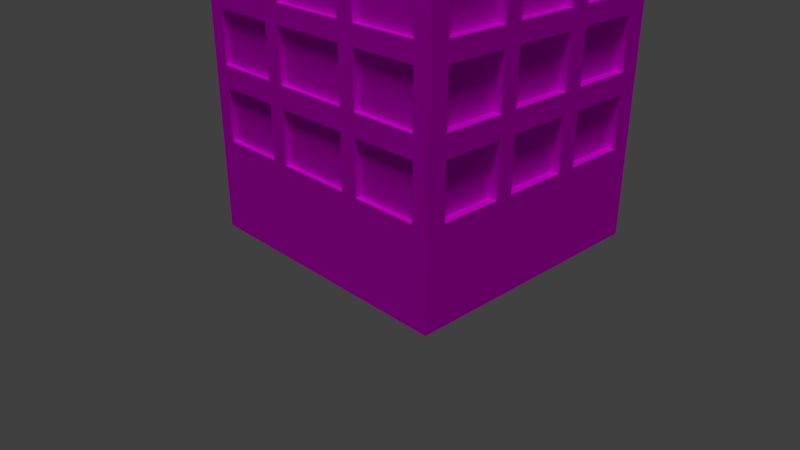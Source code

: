 # Source: skyscraper.blend  (saved by Blender 2.79.0; exported with 4.5.12 LTS)
import bpy
from mathutils import Matrix  # noqa: F401  (used for matrix-valued properties, if any)

bpy.ops.wm.read_factory_settings(use_empty=True)
scene = bpy.context.scene
scene.name = 'Scene'

# ---- collections
col_collection_1 = bpy.data.collections.new('Collection 1'); scene.collection.children.link(col_collection_1)

# ---- images (referenced by path relative to the original .blend; pixels are not part of the script)
import os
ASSET_DIR = os.environ.get("B2B_ASSET_DIR", "")  # directory of the original .blend (textures are referenced by path, not embedded)
HERE = os.path.dirname(os.path.abspath(__file__))  # packed textures are extracted next to this script under _unpacked/

def load_image(name, relpath, width, height, colorspace="sRGB"):
    """Load a texture the original file referenced (path relative to the .blend, or extracted next to this script)."""
    p = next((c for c in (os.path.join(HERE, relpath), os.path.join(ASSET_DIR, relpath)) if relpath and os.path.exists(c)), "")
    if p:
        img = bpy.data.images.load(p, check_existing=True)
        img.name = name
    else:  # same state as the original file: an image datablock whose file is absent (Cycles renders it pink)
        img = bpy.data.images.new(name, width, height)
        img.source = "FILE"
        img.filepath = "//" + (relpath or name)
    img.colorspace_settings.name = colorspace
    return img
img_skyscraper_png = load_image('skyscraper.png', 'skyscraper.png', 1024, 1024, 'sRGB')

# ---- materials (node trees are filled in below, after node groups)
mat_building = bpy.data.materials.new('building')
mat_building.alpha_threshold = 0.0
mat_building.roughness = 0.5

# ---- material node trees
mat_building.use_nodes = True; mat_building.node_tree.nodes.clear()
_N = mat_building.node_tree.nodes; _L = mat_building.node_tree.links
n0 = _N.new('ShaderNodeOutputMaterial'); n0.name = 'Material Output'; n0.location = (300, 300)
n1 = _N.new('ShaderNodeBsdfDiffuse'); n1.name = 'Diffuse BSDF'; n1.location = (10, 300)
n2 = _N.new('ShaderNodeTexCoord'); n2.name = 'Texture Coordinate'; n2.location = (-233, 84)
n3 = _N.new('ShaderNodeTexImage'); n3.name = 'Image Texture'; n3.location = (-8, 96)
n3.width = 140
n3.image = img_skyscraper_png
_L.new(n1.outputs[0], n0.inputs[0])
_L.new(n3.outputs[0], n1.inputs[0])
_L.new(n2.outputs[2], n3.inputs[0])
n0.is_active_output = True

# ---- world
world_world = bpy.data.worlds.new('World'); scene.world = world_world
world_world.color = (0.05088, 0.05088, 0.05088)
world_world.use_sun_shadow = False
world_world.sun_shadow_jitter_overblur = 0.0
world_world.cycles.sampling_method = 'MANUAL'

# ---- cameras
cam_camera = bpy.data.cameras.new('Camera')
cam_camera.clip_end = 100.0
cam_camera.lens = 35.0
cam_camera.sensor_width = 32.0
cam_camera.sensor_height = 18.0
cam_camera.ortho_scale = 7.314
cam_camera.dof.focus_distance = 0.0

# ---- lights
light_hemi = bpy.data.lights.new('Hemi', 'SUN')
light_hemi.transmission_factor = 0.0
light_hemi.angle = 0.1993
light_hemi.energy = 1.0
light_hemi.shadow_buffer_clip_start = 0.5
light_hemi.shadow_soft_size = 0.1
light_hemi.shadow_cascade_max_distance = 1000.0
light_lamp = bpy.data.lights.new('Lamp', 'POINT')
light_lamp.transmission_factor = 0.0
light_lamp.cutoff_distance = 30.0
light_lamp.energy = 100.0
light_lamp.shadow_buffer_clip_start = 1.001
light_lamp.shadow_soft_size = 0.1
light_lamp.shadow_maximum_resolution = 0.006
light_lamp.use_absolute_resolution = True

# ---- meshes
me_cube = bpy.data.meshes.new('Cube')
me_cube.from_pydata([(1.88, 2.793, -0.8584), (1.88, 2.793, -1.09), (1.88, -0.8115, -0.8584), (1.88, -0.8115, -1.09), (1.661, -0.8115, -1.09), (1.661, 2.793, -1.09), (0.7647, 2.793, -1.09), (0.7647, -0.8115, -1.09), (0.5241, 2.793, -1.09), (0.5241, -0.8115, -1.09), (1.88, 2.51, -1.09), (1.88, -0.5518, -0.8584), (1.88, -0.5518, -1.09), (1.88, 1.651, -1.09), (1.88, 1.384, -1.09), (1.88, 0.5125, -1.09), (1.88, 0.2727, -1.09), (1.88, -0.5518, -0.1122), (1.88, -0.8115, -0.1122), (1.88, 2.793, -0.1122), (1.88, 2.51, 0.9095), (1.88, 2.51, -0.1122), (1.88, 2.51, 1.895), (0.5241, 2.793, 0.9095), (1.88, 0.2727, -0.1122), (0.7647, -0.8115, 0.9095), (0.7647, 2.793, 0.9095), (1.88, 1.651, -0.1122), (1.661, -0.8115, 0.9095), (1.88, 1.384, -0.1122), (1.88, 2.793, 0.9095), (1.661, 2.793, 0.9095), (1.88, -0.8115, 0.9095), (1.88, 0.5125, -0.1122), (1.88, -0.5518, 0.9095), (0.5241, -0.8115, 0.9095), (0.5241, -0.8115, 0.1925), (1.88, -0.5518, 0.1925), (1.88, -0.8115, 0.1925), (1.661, 2.793, 0.1925), (1.88, 2.793, 0.1925), (1.661, -0.8115, 0.1925), (0.7647, 2.793, 0.1925), (1.661, -0.8115, 1.196), (0.7647, -0.8115, 0.1925), (0.5241, 2.793, 0.1925), (1.661, -0.8115, 2.146), (0.7647, -0.8115, 1.196), (1.88, 2.51, 0.1925), (0.5241, -0.8115, 1.196), (1.661, -0.8115, 3.204), (1.88, 0.2727, 0.1925), (1.88, 2.793, 1.196), (1.661, 2.793, 1.196), (1.88, 1.651, 0.1925), (0.7647, 2.793, 1.196), (0.5241, 2.793, 1.196), (0.7647, -0.8115, 2.146), (1.88, 1.384, 0.1925), (1.88, 2.51, 1.196), (0.5241, -0.8115, 2.146), (1.88, 0.5125, 0.1925), (1.88, -0.5518, 1.196), (1.88, 0.2727, 1.196), (1.88, 2.51, 2.935), (0.5241, 2.793, 1.895), (1.88, 0.2727, 0.9095), (0.7647, -0.8115, 1.895), (0.7647, 2.793, 1.895), (1.88, 1.651, 0.9095), (1.661, -0.8115, 1.895), (1.88, 1.384, 0.9095), (1.88, 2.793, 1.895), (1.661, 2.793, 1.895), (1.88, -0.8115, 1.895), (1.88, 0.5125, 0.9095), (1.88, -0.5518, 1.895), (0.5241, -0.8115, 1.895), (1.661, -0.8115, 4.244), (1.88, -0.8115, 1.196), (1.88, 2.793, 2.146), (1.661, 2.793, 2.146), (1.88, 1.651, 1.196), (0.7647, 2.793, 2.146), (0.5241, 2.793, 2.146), (0.7647, -0.8115, 3.204), (1.88, 1.384, 1.196), (1.88, 2.51, 2.146), (0.5241, -0.8115, 3.204), (1.88, 0.5125, 1.196), (1.88, -0.5518, 2.146), (1.88, 0.2727, 2.146), (1.88, 2.51, 3.957), (0.5241, 2.793, 2.935), (1.88, 0.2727, 1.895), (0.7647, -0.8115, 2.935), (0.7647, 2.793, 2.935), (1.88, 1.651, 1.895), (1.661, -0.8115, 2.935), (1.88, 1.384, 1.895), (1.88, 2.793, 2.935), (1.661, 2.793, 2.935), (1.88, -0.8115, 2.935), (1.88, 0.5125, 1.895), (1.88, -0.5518, 2.935), (0.5241, -0.8115, 2.935), (1.661, -0.8115, 5.176), (1.88, -0.8115, 2.146), (1.88, 2.793, 3.204), (1.661, 2.793, 3.204), (1.88, 1.651, 2.146), (0.7647, 2.793, 3.204), (0.5241, 2.793, 3.204), (0.7647, -0.8115, 4.244), (1.88, 1.384, 2.146), (1.88, 2.51, 3.204), (0.5241, -0.8115, 4.244), (1.88, 0.5125, 2.146), (1.88, -0.5518, 3.204), (1.88, 0.2727, 3.204), (1.88, 2.51, 4.925), (0.5241, 2.793, 3.957), (1.88, 0.2727, 2.935), (0.7647, -0.8115, 3.957), (0.7647, 2.793, 3.957), (1.88, 1.651, 2.935), (1.661, -0.8115, 3.957), (1.88, 1.384, 2.935), (1.88, 2.793, 3.957), (1.661, 2.793, 3.957), (1.88, -0.8115, 3.957), (1.88, 0.5125, 2.935), (1.88, -0.5518, 3.957), (0.5241, -0.8115, 3.957), (1.661, -0.8115, 6.161), (1.88, -0.8115, 3.204), (1.88, 2.793, 4.244), (1.661, 2.793, 4.244), (1.88, 1.651, 3.204), (0.7647, 2.793, 4.244), (0.5241, 2.793, 4.244), (0.7647, -0.8115, 5.176), (1.88, 1.384, 3.204), (1.88, 2.51, 4.244), (0.5241, -0.8115, 5.176), (1.88, 0.5125, 3.204), (1.88, -0.5518, 4.244), (1.88, 0.2727, 4.244), (1.88, 2.51, 5.893), (0.5241, 2.793, 4.925), (1.88, 0.2727, 3.957), (0.7647, -0.8115, 4.925), (0.7647, 2.793, 4.925), (1.88, 1.651, 3.957), (1.661, -0.8115, 4.925), (1.88, 1.384, 3.957), (1.88, 2.793, 4.925), (1.661, 2.793, 4.925), (1.88, -0.8115, 4.925), (1.88, 0.5125, 3.957), (1.88, -0.5518, 4.925), (0.5241, -0.8115, 4.925), (1.88, -0.8115, 4.244), (1.88, 2.793, 5.176), (1.661, 2.793, 5.176), (1.88, 1.651, 4.244), (0.7647, 2.793, 5.176), (0.5241, 2.793, 5.176), (0.7647, -0.8115, 6.161), (1.88, 1.384, 4.244), (1.88, 2.51, 5.176), (0.5241, -0.8115, 6.161), (1.88, 0.5125, 4.244), (1.88, -0.5518, 5.176), (1.88, 0.2727, 5.176), (0.5241, 2.793, 5.893), (1.88, 0.2727, 4.925), (0.7647, -0.8115, 5.893), (0.7647, 2.793, 5.893), (1.88, 1.651, 4.925), (1.661, -0.8115, 5.893), (1.88, 1.384, 4.925), (1.88, 2.793, 5.893), (1.661, 2.793, 5.893), (1.88, -0.8115, 5.893), (1.88, 0.5125, 4.925), (1.88, -0.5518, 5.893), (0.5241, -0.8115, 5.893), (1.88, -0.8115, 5.176), (1.88, 2.793, 6.161), (1.661, 2.793, 6.161), (1.88, 1.651, 5.176), (0.7647, 2.793, 6.161), (0.5241, 2.793, 6.161), (1.88, 1.384, 5.176), (1.88, 2.51, 6.161), (1.88, 0.5125, 5.176), (1.88, -0.5518, 6.161), (1.88, 0.2727, 6.161), (1.88, 0.2727, 5.893), (1.88, 1.651, 5.893), (1.88, 1.384, 5.893), (1.88, 0.5125, 5.893), (1.88, -0.8115, 6.161), (1.88, 1.651, 6.161), (1.88, 1.384, 6.161), (1.88, 0.5125, 6.161), (1.661, -0.7394, 0.9095), (0.7647, -0.7394, 0.9095), (0.5241, -0.7394, 0.9095), (0.5241, -0.7394, 0.1925), (0.5241, -0.7394, 1.196), (1.661, -0.7394, 0.1925), (0.7647, -0.7394, 0.1925), (0.5241, -0.7394, 2.146), (1.661, -0.7394, 1.196), (0.7647, -0.7394, 1.196), (0.5241, -0.7394, 3.204), (1.661, -0.7394, 2.146), (0.7647, -0.7394, 2.146), (1.661, -0.7394, 1.895), (0.7647, -0.7394, 1.895), (0.5241, -0.7394, 1.895), (0.5241, -0.7394, 4.244), (1.661, -0.7394, 3.204), (0.7647, -0.7394, 3.204), (1.661, -0.7394, 2.935), (0.7647, -0.7394, 2.935), (0.5241, -0.7394, 2.935), (0.5241, -0.7394, 5.176), (1.661, -0.7394, 4.244), (0.7647, -0.7394, 4.244), (1.661, -0.7394, 3.957), (0.7647, -0.7394, 3.957), (0.5241, -0.7394, 3.957), (1.661, -0.7394, 5.176), (0.7647, -0.7394, 5.176), (1.661, -0.7394, 4.925), (0.7647, -0.7394, 4.925), (0.5241, -0.7394, 4.925), (1.661, -0.7394, 5.893), (0.7647, -0.7394, 5.893), (0.5241, -0.7394, 5.893), (1.76, 0.2727, 0.9095), (1.76, -0.5518, 0.9095), (1.76, 0.2727, 1.895), (1.76, -0.5518, 1.895), (1.76, 0.2727, 2.935), (1.76, -0.5518, 2.935), (1.76, 0.2727, 3.957), (1.76, -0.5518, 3.957), (1.76, 0.2727, 4.925), (1.76, -0.5518, 4.925), (1.76, 0.2727, 5.893), (1.76, -0.5518, 5.893), (1.76, 0.2727, 0.1925), (1.76, -0.5518, 0.1925), (1.76, 2.51, 0.1925), (1.76, 1.651, 0.1925), (1.76, 0.2727, 1.196), (1.76, -0.5518, 1.196), (1.76, 1.384, 0.1925), (1.76, 0.5125, 0.1925), (1.76, 0.5125, 0.9095), (1.76, 1.384, 0.9095), (1.76, 1.651, 0.9095), (1.76, 2.51, 0.9095), (1.76, 2.51, 1.196), (1.76, 1.651, 1.196), (1.76, 0.2727, 2.146), (1.76, -0.5518, 2.146), (1.76, 2.51, 1.895), (1.76, 1.384, 1.196), (1.76, 0.5125, 1.196), (1.76, 1.384, 1.895), (1.76, 1.651, 1.895), (1.76, 0.5125, 1.895), (1.76, 2.51, 2.146), (1.76, 1.651, 2.146), (1.76, 0.2727, 3.204), (1.76, -0.5518, 3.204), (1.76, 1.384, 2.146), (1.76, 0.5125, 2.146), (1.76, 0.5125, 2.935), (1.76, 1.384, 2.935), (1.76, 1.651, 2.935), (1.76, 2.51, 2.935), (1.76, 2.51, 3.204), (1.76, 1.651, 3.204), (1.76, 0.2727, 4.244), (1.76, -0.5518, 4.244), (1.76, 1.384, 3.204), (1.76, 0.5125, 3.204), (1.76, 1.384, 3.957), (1.76, 1.651, 3.957), (1.76, 0.5125, 3.957), (1.76, 2.51, 3.957), (1.76, 2.51, 4.244), (1.76, 1.651, 4.244), (1.76, 0.2727, 5.176), (1.76, -0.5518, 5.176), (1.76, 0.5125, 4.925), (1.76, 0.5125, 4.244), (1.76, 1.384, 4.244), (1.76, 1.384, 4.925), (1.76, 1.651, 4.925), (1.76, 2.51, 4.925), (1.76, 2.51, 5.176), (1.76, 1.651, 5.176), (1.76, 1.384, 5.893), (1.76, 1.384, 5.176), (1.76, 0.5125, 5.176), (1.76, 1.651, 5.893), (1.76, 0.5125, 5.893), (1.76, 2.51, 5.893), (0.5241, 2.686, 0.9095), (0.7647, 2.686, 0.9095), (1.661, 2.686, 0.9095), (0.7647, 2.686, 0.1925), (1.661, 2.686, 0.1925), (0.5241, 2.686, 0.1925), (0.7647, 2.686, 1.196), (1.661, 2.686, 1.196), (0.5241, 2.686, 1.196), (0.7647, 2.686, 2.146), (1.661, 2.686, 2.146), (0.5241, 2.686, 1.895), (0.7647, 2.686, 1.895), (1.661, 2.686, 1.895), (0.5241, 2.686, 2.146), (0.7647, 2.686, 3.204), (1.661, 2.686, 3.204), (0.5241, 2.686, 2.935), (0.7647, 2.686, 2.935), (1.661, 2.686, 2.935), (0.5241, 2.686, 3.204), (0.7647, 2.686, 4.244), (1.661, 2.686, 4.244), (0.5241, 2.686, 3.957), (0.7647, 2.686, 3.957), (1.661, 2.686, 3.957), (0.5241, 2.686, 4.244), (0.7647, 2.686, 5.176), (1.661, 2.686, 5.176), (0.5241, 2.686, 4.925), (0.7647, 2.686, 4.925), (1.661, 2.686, 4.925), (0.5241, 2.686, 5.176), (0.5241, 2.686, 5.893), (0.7647, 2.686, 5.893), (1.661, 2.686, 5.893), (-1.88, 2.793, -0.8584), (-1.88, 2.793, -1.09), (-1.88, -0.8115, -0.8584), (-1.88, -0.8115, -1.09), (0.0, 2.793, -1.09), (0.0, -0.8115, -1.09), (-1.661, -0.8115, -1.09), (-1.661, 2.793, -1.09), (-0.7647, 2.793, -1.09), (-0.7647, -0.8115, -1.09), (-0.5241, 2.793, -1.09), (-0.5241, -0.8115, -1.09), (-1.88, 2.51, -1.09), (-1.88, -0.5518, -0.8584), (-1.88, -0.5518, -1.09), (-1.88, 1.651, -1.09), (-1.88, 1.384, -1.09), (-1.88, 0.5125, -1.09), (-1.88, 0.2727, -1.09), (-1.88, -0.5518, -0.1122), (-1.88, -0.8115, -0.1122), (-1.88, 2.793, -0.1122), (-1.88, 2.51, 0.9095), (-1.88, 2.51, -0.1122), (-1.88, 2.51, 1.895), (-0.5241, 2.793, 0.9095), (-1.88, 0.2727, -0.1122), (-0.7647, -0.8115, 0.9095), (-0.7647, 2.793, 0.9095), (-1.88, 1.651, -0.1122), (-1.661, -0.8115, 0.9095), (0.0, 2.793, 0.9095), (-1.88, 1.384, -0.1122), (-1.88, 2.793, 0.9095), (-1.661, 2.793, 0.9095), (-1.88, -0.8115, 0.9095), (-1.88, 0.5125, -0.1122), (-1.88, -0.5518, 0.9095), (0.0, -0.8115, 0.9095), (-0.5241, -0.8115, 0.9095), (-0.5241, -0.8115, 0.1925), (0.0, -0.8115, 0.1925), (-1.88, -0.5518, 0.1925), (-1.88, -0.8115, 0.1925), (-1.661, 2.793, 0.1925), (-1.88, 2.793, 0.1925), (0.0, 2.793, 0.1925), (-1.661, -0.8115, 0.1925), (-0.7647, 2.793, 0.1925), (-1.661, -0.8115, 1.196), (-0.7647, -0.8115, 0.1925), (-0.5241, 2.793, 0.1925), (-1.661, -0.8115, 2.146), (-0.7647, -0.8115, 1.196), (-1.88, 2.51, 0.1925), (0.0, 2.793, 1.196), (-0.5241, -0.8115, 1.196), (-1.661, -0.8115, 3.204), (-1.88, 0.2727, 0.1925), (-1.88, 2.793, 1.196), (-1.661, 2.793, 1.196), (-1.88, 1.651, 0.1925), (-0.7647, 2.793, 1.196), (-0.5241, 2.793, 1.196), (-0.7647, -0.8115, 2.146), (-1.88, 1.384, 0.1925), (-1.88, 2.51, 1.196), (0.0, 2.793, 2.146), (-0.5241, -0.8115, 2.146), (-1.88, 0.5125, 0.1925), (-1.88, -0.5518, 1.196), (-1.88, 0.2727, 1.196), (-1.88, 2.51, 2.935), (-0.5241, 2.793, 1.895), (-1.88, 0.2727, 0.9095), (-0.7647, -0.8115, 1.895), (-0.7647, 2.793, 1.895), (-1.88, 1.651, 0.9095), (-1.661, -0.8115, 1.895), (0.0, 2.793, 1.895), (-1.88, 1.384, 0.9095), (-1.88, 2.793, 1.895), (-1.661, 2.793, 1.895), (-1.88, -0.8115, 1.895), (-1.88, 0.5125, 0.9095), (-1.88, -0.5518, 1.895), (0.0, -0.8115, 1.895), (-0.5241, -0.8115, 1.895), (-1.661, -0.8115, 4.244), (-1.88, -0.8115, 1.196), (0.0, -0.8115, 1.196), (-1.88, 2.793, 2.146), (-1.661, 2.793, 2.146), (-1.88, 1.651, 1.196), (-0.7647, 2.793, 2.146), (-0.5241, 2.793, 2.146), (-0.7647, -0.8115, 3.204), (-1.88, 1.384, 1.196), (-1.88, 2.51, 2.146), (0.0, 2.793, 3.204), (-0.5241, -0.8115, 3.204), (-1.88, 0.5125, 1.196), (-1.88, -0.5518, 2.146), (-1.88, 0.2727, 2.146), (-1.88, 2.51, 3.957), (-0.5241, 2.793, 2.935), (-1.88, 0.2727, 1.895), (-0.7647, -0.8115, 2.935), (-0.7647, 2.793, 2.935), (-1.88, 1.651, 1.895), (-1.661, -0.8115, 2.935), (0.0, 2.793, 2.935), (-1.88, 1.384, 1.895), (-1.88, 2.793, 2.935), (-1.661, 2.793, 2.935), (-1.88, -0.8115, 2.935), (-1.88, 0.5125, 1.895), (-1.88, -0.5518, 2.935), (0.0, -0.8115, 2.935), (-0.5241, -0.8115, 2.935), (-1.661, -0.8115, 5.176), (-1.88, -0.8115, 2.146), (0.0, -0.8115, 2.146), (-1.88, 2.793, 3.204), (-1.661, 2.793, 3.204), (-1.88, 1.651, 2.146), (-0.7647, 2.793, 3.204), (-0.5241, 2.793, 3.204), (-0.7647, -0.8115, 4.244), (-1.88, 1.384, 2.146), (-1.88, 2.51, 3.204), (0.0, 2.793, 4.244), (-0.5241, -0.8115, 4.244), (-1.88, 0.5125, 2.146), (-1.88, -0.5518, 3.204), (-1.88, 0.2727, 3.204), (-1.88, 2.51, 4.925), (-0.5241, 2.793, 3.957), (-1.88, 0.2727, 2.935), (-0.7647, -0.8115, 3.957), (-0.7647, 2.793, 3.957), (-1.88, 1.651, 2.935), (-1.661, -0.8115, 3.957), (0.0, 2.793, 3.957), (-1.88, 1.384, 2.935), (-1.88, 2.793, 3.957), (-1.661, 2.793, 3.957), (-1.88, -0.8115, 3.957), (-1.88, 0.5125, 2.935), (-1.88, -0.5518, 3.957), (0.0, -0.8115, 3.957), (-0.5241, -0.8115, 3.957), (-1.661, -0.8115, 6.161), (-1.88, -0.8115, 3.204), (0.0, -0.8115, 3.204), (-1.88, 2.793, 4.244), (-1.661, 2.793, 4.244), (-1.88, 1.651, 3.204), (-0.7647, 2.793, 4.244), (-0.5241, 2.793, 4.244), (-0.7647, -0.8115, 5.176), (-1.88, 1.384, 3.204), (-1.88, 2.51, 4.244), (0.0, 2.793, 5.176), (-0.5241, -0.8115, 5.176), (-1.88, 0.5125, 3.204), (-1.88, -0.5518, 4.244), (-1.88, 0.2727, 4.244), (-1.88, 2.51, 5.893), (-0.5241, 2.793, 4.925), (-1.88, 0.2727, 3.957), (-0.7647, -0.8115, 4.925), (-0.7647, 2.793, 4.925), (-1.88, 1.651, 3.957), (-1.661, -0.8115, 4.925), (0.0, 2.793, 4.925), (-1.88, 1.384, 3.957), (-1.88, 2.793, 4.925), (-1.661, 2.793, 4.925), (-1.88, -0.8115, 4.925), (-1.88, 0.5125, 3.957), (-1.88, -0.5518, 4.925), (0.0, -0.8115, 4.925), (-0.5241, -0.8115, 4.925), (-1.88, -0.8115, 4.244), (0.0, -0.8115, 4.244), (-1.88, 2.793, 5.176), (-1.661, 2.793, 5.176), (-1.88, 1.651, 4.244), (-0.7647, 2.793, 5.176), (-0.5241, 2.793, 5.176), (-0.7647, -0.8115, 6.161), (-1.88, 1.384, 4.244), (-1.88, 2.51, 5.176), (0.0, 2.793, 6.161), (-0.5241, -0.8115, 6.161), (-1.88, 0.5125, 4.244), (-1.88, -0.5518, 5.176), (-1.88, 0.2727, 5.176), (-0.5241, 2.793, 5.893), (-1.88, 0.2727, 4.925), (-0.7647, -0.8115, 5.893), (-0.7647, 2.793, 5.893), (-1.88, 1.651, 4.925), (-1.661, -0.8115, 5.893), (0.0, 2.793, 5.893), (-1.88, 1.384, 4.925), (-1.88, 2.793, 5.893), (-1.661, 2.793, 5.893), (-1.88, -0.8115, 5.893), (-1.88, 0.5125, 4.925), (-1.88, -0.5518, 5.893), (0.0, -0.8115, 5.893), (-0.5241, -0.8115, 5.893), (-1.88, -0.8115, 5.176), (0.0, -0.8115, 5.176), (-1.88, 2.793, 6.161), (-1.661, 2.793, 6.161), (-1.88, 1.651, 5.176), (-0.7647, 2.793, 6.161), (-0.5241, 2.793, 6.161), (-1.88, 1.384, 5.176), (-1.88, 2.51, 6.161), (-1.88, 0.5125, 5.176), (-1.88, -0.5518, 6.161), (-1.88, 0.2727, 6.161), (-1.88, 0.2727, 5.893), (-1.88, 1.651, 5.893), (-1.88, 1.384, 5.893), (-1.88, 0.5125, 5.893), (-1.88, -0.8115, 6.161), (0.0, -0.8115, 6.161), (-1.88, 1.651, 6.161), (-1.88, 1.384, 6.161), (-1.88, 0.5125, 6.161), (-1.661, -0.7394, 0.9095), (-0.7647, -0.7394, 0.9095), (-0.5241, -0.7394, 0.9095), (0.0, -0.7394, 0.9095), (-0.5241, -0.7394, 0.1925), (0.0, -0.7394, 0.1925), (-0.5241, -0.7394, 1.196), (0.0, -0.7394, 1.196), (-1.661, -0.7394, 0.1925), (-0.7647, -0.7394, 0.1925), (-0.5241, -0.7394, 2.146), (0.0, -0.7394, 2.146), (-1.661, -0.7394, 1.196), (-0.7647, -0.7394, 1.196), (-0.5241, -0.7394, 3.204), (0.0, -0.7394, 3.204), (-1.661, -0.7394, 2.146), (-0.7647, -0.7394, 2.146), (-1.661, -0.7394, 1.895), (-0.7647, -0.7394, 1.895), (-0.5241, -0.7394, 1.895), (0.0, -0.7394, 1.895), (-0.5241, -0.7394, 4.244), (0.0, -0.7394, 4.244), (-1.661, -0.7394, 3.204), (-0.7647, -0.7394, 3.204), (-1.661, -0.7394, 2.935), (-0.7647, -0.7394, 2.935), (-0.5241, -0.7394, 2.935), (0.0, -0.7394, 2.935), (-0.5241, -0.7394, 5.176), (0.0, -0.7394, 5.176), (-1.661, -0.7394, 4.244), (-0.7647, -0.7394, 4.244), (-1.661, -0.7394, 3.957), (-0.7647, -0.7394, 3.957), (-0.5241, -0.7394, 3.957), (0.0, -0.7394, 3.957), (-1.661, -0.7394, 5.176), (-0.7647, -0.7394, 5.176), (-1.661, -0.7394, 4.925), (-0.7647, -0.7394, 4.925), (-0.5241, -0.7394, 4.925), (0.0, -0.7394, 4.925), (-1.661, -0.7394, 5.893), (-0.7647, -0.7394, 5.893), (-0.5241, -0.7394, 5.893), (0.0, -0.7394, 5.893), (-1.76, 0.2727, 0.9095), (-1.76, -0.5518, 0.9095), (-1.76, 0.2727, 1.895), (-1.76, -0.5518, 1.895), (-1.76, 0.2727, 2.935), (-1.76, -0.5518, 2.935), (-1.76, 0.2727, 3.957), (-1.76, -0.5518, 3.957), (-1.76, 0.2727, 4.925), (-1.76, -0.5518, 4.925), (-1.76, 0.2727, 5.893), (-1.76, -0.5518, 5.893), (-1.76, 0.2727, 0.1925), (-1.76, -0.5518, 0.1925), (-1.76, 2.51, 0.1925), (-1.76, 1.651, 0.1925), (-1.76, 0.2727, 1.196), (-1.76, -0.5518, 1.196), (-1.76, 1.384, 0.1925), (-1.76, 0.5125, 0.1925), (-1.76, 0.5125, 0.9095), (-1.76, 1.384, 0.9095), (-1.76, 1.651, 0.9095), (-1.76, 2.51, 0.9095), (-1.76, 2.51, 1.196), (-1.76, 1.651, 1.196), (-1.76, 0.2727, 2.146), (-1.76, -0.5518, 2.146), (-1.76, 2.51, 1.895), (-1.76, 1.384, 1.196), (-1.76, 0.5125, 1.196), (-1.76, 1.384, 1.895), (-1.76, 1.651, 1.895), (-1.76, 0.5125, 1.895), (-1.76, 2.51, 2.146), (-1.76, 1.651, 2.146), (-1.76, 0.2727, 3.204), (-1.76, -0.5518, 3.204), (-1.76, 1.384, 2.146), (-1.76, 0.5125, 2.146), (-1.76, 0.5125, 2.935), (-1.76, 1.384, 2.935), (-1.76, 1.651, 2.935), (-1.76, 2.51, 2.935), (-1.76, 2.51, 3.204), (-1.76, 1.651, 3.204), (-1.76, 0.2727, 4.244), (-1.76, -0.5518, 4.244), (-1.76, 1.384, 3.204), (-1.76, 0.5125, 3.204), (-1.76, 1.384, 3.957), (-1.76, 1.651, 3.957), (-1.76, 0.5125, 3.957), (-1.76, 2.51, 3.957), (-1.76, 2.51, 4.244), (-1.76, 1.651, 4.244), (-1.76, 0.2727, 5.176), (-1.76, -0.5518, 5.176), (-1.76, 0.5125, 4.925), (-1.76, 0.5125, 4.244), (-1.76, 1.384, 4.244), (-1.76, 1.384, 4.925), (-1.76, 1.651, 4.925), (-1.76, 2.51, 4.925), (-1.76, 2.51, 5.176), (-1.76, 1.651, 5.176), (-1.76, 1.384, 5.893), (-1.76, 1.384, 5.176), (-1.76, 0.5125, 5.176), (-1.76, 1.651, 5.893), (-1.76, 0.5125, 5.893), (-1.76, 2.51, 5.893), (0.0, 2.686, 0.9095), (-0.5241, 2.686, 0.9095), (-0.7647, 2.686, 0.9095), (-1.661, 2.686, 0.9095), (-0.7647, 2.686, 0.1925), (-1.661, 2.686, 0.1925), (0.0, 2.686, 0.1925), (-0.5241, 2.686, 0.1925), (-0.7647, 2.686, 1.196), (-1.661, 2.686, 1.196), (0.0, 2.686, 1.196), (-0.5241, 2.686, 1.196), (-0.7647, 2.686, 2.146), (-1.661, 2.686, 2.146), (0.0, 2.686, 1.895), (-0.5241, 2.686, 1.895), (-0.7647, 2.686, 1.895), (-1.661, 2.686, 1.895), (0.0, 2.686, 2.146), (-0.5241, 2.686, 2.146), (-0.7647, 2.686, 3.204), (-1.661, 2.686, 3.204), (0.0, 2.686, 2.935), (-0.5241, 2.686, 2.935), (-0.7647, 2.686, 2.935), (-1.661, 2.686, 2.935), (0.0, 2.686, 3.204), (-0.5241, 2.686, 3.204), (-0.7647, 2.686, 4.244), (-1.661, 2.686, 4.244), (0.0, 2.686, 3.957), (-0.5241, 2.686, 3.957), (-0.7647, 2.686, 3.957), (-1.661, 2.686, 3.957), (0.0, 2.686, 4.244), (-0.5241, 2.686, 4.244), (-0.7647, 2.686, 5.176), (-1.661, 2.686, 5.176), (0.0, 2.686, 4.925), (-0.5241, 2.686, 4.925), (-0.7647, 2.686, 4.925), (-1.661, 2.686, 4.925), (0.0, 2.686, 5.176), (-0.5241, 2.686, 5.176), (0.0, 2.686, 5.893), (-0.5241, 2.686, 5.893), (-0.7647, 2.686, 5.893), (-1.661, 2.686, 5.893)], [], [(121, 112, 335, 338), (268, 267, 271, 275), (36, 35, 209, 210), (26, 31, 317, 316), (48, 20, 266, 257), (99, 103, 276, 274), (273, 272, 274, 276), (73, 53, 322, 328), (125, 110, 278, 285), (124, 129, 340, 339), (60, 105, 228, 214), (95, 57, 219, 227), (31, 26, 23, 382, 406, 56, 55, 53, 73, 72, 52, 30), (288, 287, 296, 294), (185, 172, 302, 301), (27, 21, 48, 54, 69, 71, 58, 61, 75, 66, 51, 37, 17, 24, 33, 29), (347, 748, 749, 751, 750, 348), (258, 257, 266, 265), (201, 202, 313, 309), (536, 116, 223, 609, 608, 483), (191, 170, 307, 308), (494, 121, 338, 736, 737, 488), (44, 41, 212, 213), (55, 56, 65, 68), (389, 35, 25, 28, 32, 79, 74, 70, 43, 47, 67, 77, 49, 441), (71, 69, 20, 59, 82, 97, 99, 86, 89, 103, 94, 63, 62, 34, 66, 75), (117, 114, 281, 282), (123, 85, 225, 233), (292, 291, 293, 295), (65, 430, 418, 84, 93, 96, 83, 81, 101, 100, 80, 72, 73, 68), (101, 96, 93, 462, 450, 112, 121, 124, 111, 109, 129, 128, 108, 100), (278, 277, 286, 285), (75, 61, 262, 263), (114, 127, 284, 281), (164, 166, 342, 343), (121, 494, 482, 140, 149, 152, 139, 137, 157, 156, 136, 128, 129, 124), (262, 261, 264, 263), (181, 185, 301, 304), (256, 255, 243, 244), (67, 70, 74, 107, 102, 98, 46, 57, 95, 105, 60, 473, 437, 77), (186, 173, 300, 254), (81, 83, 324, 325), (76, 94, 103, 99, 97, 22, 87, 110, 125, 127, 114, 117, 131, 122, 91, 90), (132, 118, 280, 250), (122, 131, 127, 125, 64, 115, 138, 153, 155, 142, 145, 159, 150, 119, 118, 104), (196, 194, 310, 311), (282, 281, 284, 283), (20, 69, 265, 266), (469, 105, 95, 98, 102, 135, 130, 126, 50, 85, 123, 133, 88, 505), (173, 174, 299, 300), (157, 137, 337, 346), (140, 482, 510, 741, 740, 341), (175, 556, 545, 193, 192, 190, 189, 182, 183, 178), (90, 91, 269, 270), (133, 501, 502, 622, 623, 234), (153, 92, 143, 165, 179, 181, 169, 172, 185, 176, 147, 146, 132, 150, 159, 155), (103, 89, 273, 276), (85, 50, 224, 225), (106, 188, 184, 180), (157, 152, 149, 526, 514, 167, 175, 178, 166, 164, 183, 182, 163, 156), (533, 161, 151, 154, 158, 188, 106, 141, 177, 180, 184, 203, 134, 168, 171, 582, 563, 187, 144, 566), (582, 171, 168, 134, 203, 197, 198, 206, 205, 204, 195, 189, 190, 192, 193, 545, 571, 570, 568, 567, 573, 583, 584, 585, 576, 575, 581, 503, 542, 546), (591, 210, 209, 589, 588, 590), (593, 211, 222, 607, 606, 592), (213, 212, 207, 208), (597, 214, 228, 615, 614, 596), (216, 215, 220, 221), (601, 217, 234, 623, 622, 600), (219, 218, 226, 227), (609, 223, 239, 629, 628, 608), (225, 224, 232, 233), (231, 230, 237, 238), (617, 229, 242, 633, 632, 616), (236, 235, 240, 241), (50, 126, 232, 224), (113, 78, 230, 231), (98, 95, 227, 226), (105, 469, 470, 614, 615, 228), (88, 133, 234, 217), (43, 70, 220, 215), (270, 269, 247, 248), (47, 43, 215, 216), (441, 49, 211, 593, 592, 407), (566, 144, 229, 617, 616, 515), (473, 60, 214, 597, 596, 419), (141, 106, 235, 236), (126, 123, 233, 232), (35, 389, 390, 588, 589, 209), (187, 563, 564, 632, 633, 242), (49, 77, 222, 211), (78, 154, 237, 230), (28, 25, 208, 207), (57, 46, 218, 219), (177, 141, 236, 241), (180, 177, 241, 240), (116, 161, 239, 223), (260, 259, 245, 246), (67, 47, 216, 221), (106, 180, 240, 235), (505, 88, 217, 601, 600, 451), (25, 44, 213, 208), (392, 36, 210, 591, 590, 391), (41, 28, 207, 212), (151, 113, 231, 238), (70, 67, 221, 220), (154, 151, 238, 237), (161, 533, 534, 628, 629, 239), (46, 98, 226, 218), (77, 437, 438, 606, 607, 222), (144, 187, 242, 229), (280, 279, 249, 250), (290, 289, 251, 252), (302, 303, 304, 301), (298, 297, 306, 305), (311, 310, 309, 313), (308, 307, 314, 312), (300, 299, 253, 254), (120, 179, 305, 306), (94, 76, 246, 245), (110, 87, 277, 278), (34, 37, 256, 244), (169, 181, 304, 303), (104, 90, 270, 248), (170, 148, 314, 307), (118, 119, 279, 280), (22, 97, 275, 271), (143, 120, 306, 297), (86, 99, 274, 272), (37, 51, 255, 256), (199, 186, 254, 253), (153, 138, 288, 294), (27, 29, 33, 24, 17, 11, 2, 3, 12, 16, 15, 14, 13, 10, 1, 0, 19, 40, 30, 52, 72, 80, 100, 108, 128, 136, 156, 163, 182, 189, 195, 204, 205, 206, 198, 197, 203, 184, 186, 199, 202, 201, 200, 148, 170, 120, 143, 92, 115, 64, 87, 22, 59, 20, 48, 21), (150, 132, 250, 249), (61, 58, 261, 262), (145, 142, 291, 292), (148, 200, 312, 314), (194, 201, 309, 310), (159, 145, 292, 295), (127, 131, 283, 284), (54, 48, 257, 258), (76, 62, 260, 246), (138, 115, 287, 288), (147, 176, 251, 289), (131, 117, 282, 283), (160, 146, 290, 252), (200, 191, 308, 312), (119, 150, 249, 279), (64, 125, 285, 286), (59, 22, 271, 267), (174, 199, 253, 299), (115, 92, 296, 287), (202, 196, 311, 313), (58, 71, 264, 261), (66, 34, 244, 243), (62, 63, 259, 260), (89, 86, 272, 273), (172, 169, 303, 302), (146, 147, 289, 290), (87, 64, 286, 277), (69, 54, 258, 265), (122, 104, 248, 247), (71, 75, 263, 264), (155, 159, 295, 293), (51, 66, 243, 255), (165, 143, 297, 298), (176, 160, 252, 251), (91, 122, 247, 269), (97, 82, 268, 275), (179, 165, 298, 305), (92, 153, 294, 296), (82, 59, 267, 268), (63, 94, 245, 259), (142, 155, 293, 291), (319, 318, 316, 317), (322, 321, 327, 328), (320, 712, 713, 707, 706, 315), (325, 324, 333, 334), (323, 716, 717, 721, 720, 326), (331, 330, 339, 340), (329, 724, 725, 729, 728, 332), (335, 732, 733, 737, 736, 338), (337, 336, 345, 346), (341, 740, 741, 745, 744, 344), (343, 342, 349, 350), (45, 397, 402, 713, 712, 320), (382, 23, 315, 706, 707, 376), (129, 109, 331, 340), (101, 81, 325, 334), (84, 418, 446, 725, 724, 329), (167, 514, 541, 749, 748, 347), (109, 111, 330, 331), (149, 140, 341, 344), (55, 68, 327, 321), (526, 149, 344, 744, 745, 520), (68, 73, 328, 327), (152, 157, 346, 345), (93, 84, 329, 332), (430, 65, 326, 720, 721, 424), (39, 42, 318, 319), (166, 178, 349, 342), (139, 152, 345, 336), (23, 45, 320, 315), (56, 406, 414, 717, 716, 323), (556, 175, 348, 750, 751, 550), (53, 55, 321, 322), (178, 183, 350, 349), (112, 450, 478, 733, 732, 335), (137, 139, 336, 337), (462, 93, 332, 728, 729, 456), (31, 39, 319, 317), (96, 101, 334, 333), (65, 56, 323, 326), (111, 124, 339, 330), (83, 96, 333, 324), (183, 164, 343, 350), (175, 167, 347, 348), (42, 26, 316, 318), (162, 158, 154, 78, 113, 151, 161, 116, 536, 501, 133, 123, 126, 130), (2, 11, 17, 37, 34, 62, 76, 90, 104, 118, 132, 146, 160, 173, 186, 184, 188, 158, 162, 130, 135, 102, 107, 74, 79, 32, 38, 18), (160, 176, 185, 181, 179, 120, 170, 191, 200, 201, 194, 196, 202, 199, 174, 173), (488, 737, 733, 478), (659, 666, 662, 658), (391, 590, 588, 390), (379, 708, 709, 385), (405, 648, 657, 373), (463, 665, 667, 467), (664, 667, 665, 663), (433, 723, 715, 411), (492, 676, 669, 476), (491, 738, 739, 497), (419, 596, 614, 470), (458, 613, 603, 415), (385, 384, 410, 432, 433, 411, 413, 414, 406, 382, 376, 379), (679, 685, 687, 678), (561, 692, 693, 547), (380, 383, 387, 377, 370, 393, 409, 425, 435, 420, 416, 431, 428, 412, 405, 374), (649, 656, 657, 648), (579, 700, 704, 580), (569, 699, 698, 544), (401, 595, 594, 398), (413, 427, 424, 414), (389, 441, 407, 438, 426, 404, 400, 429, 434, 440, 386, 381, 378, 390), (431, 435, 425, 388, 421, 422, 457, 467, 452, 448, 463, 460, 444, 417, 373, 428), (484, 673, 672, 480), (490, 621, 611, 447), (683, 686, 684, 682), (424, 427, 433, 432, 442, 464, 465, 443, 445, 459, 456, 446, 418, 430), (465, 464, 474, 496, 497, 475, 477, 491, 488, 478, 450, 462, 456, 459), (669, 676, 677, 668), (435, 654, 653, 420), (480, 672, 675, 495), (538, 743, 742, 540), (488, 491, 497, 496, 506, 528, 529, 507, 509, 523, 520, 510, 482, 494), (653, 654, 655, 652), (557, 695, 692, 561), (647, 635, 634, 646), (426, 438, 437, 473, 419, 470, 458, 415, 403, 461, 466, 472, 434, 429), (562, 645, 691, 548), (443, 719, 718, 445), (436, 453, 454, 489, 499, 484, 480, 495, 492, 476, 449, 375, 460, 463, 467, 457), (500, 641, 671, 485), (397, 45, 23, 26, 42, 39, 31, 30, 40, 19, 0, 1, 5, 6, 8, 355, 361, 359, 358, 352, 351, 372, 396, 384, 385, 395, 399, 379, 376, 402), (489, 468, 485, 486, 521, 531, 516, 512, 527, 524, 508, 481, 423, 492, 495, 499), (574, 702, 701, 572), (673, 674, 675, 672), (373, 657, 656, 428), (469, 505, 451, 502, 490, 447, 408, 493, 498, 504, 466, 461, 458, 470), (548, 691, 690, 549), (529, 747, 735, 507), (550, 553, 559, 558, 567, 568, 570, 571, 545, 556), (453, 661, 660, 454), (524, 527, 531, 521, 500, 517, 518, 551, 561, 547, 543, 557, 554, 539, 513, 455), (467, 667, 664, 452), (447, 611, 610, 408), (471, 555, 560, 565), (529, 528, 537, 558, 559, 538, 540, 553, 550, 541, 514, 526, 520, 523), (533, 566, 515, 564, 563, 582, 546, 542, 503, 581, 560, 555, 552, 511, 471, 565, 530, 525, 522, 534), (595, 587, 586, 594), (599, 605, 604, 598), (603, 613, 612, 602), (611, 621, 620, 610), (619, 627, 626, 618), (625, 631, 630, 624), (408, 610, 620, 493), (479, 619, 618, 439), (461, 612, 613, 458), (451, 600, 622, 502), (400, 598, 604, 429), (661, 639, 638, 660), (404, 599, 598, 400), (371, 353, 354, 357, 360, 362, 356, 9, 7, 4, 3, 2, 18, 38, 32, 28, 41, 44, 25, 35, 36, 392, 391, 390, 378, 401, 398, 381, 386, 394), (511, 625, 624, 471), (493, 620, 621, 490), (407, 592, 606, 438), (439, 618, 626, 525), (381, 586, 587, 378), (415, 603, 602, 403), (552, 631, 625, 511), (555, 630, 631, 552), (483, 608, 628, 534), (651, 637, 636, 650), (426, 605, 599, 404), (471, 624, 630, 555), (378, 587, 595, 401), (398, 594, 586, 381), (522, 627, 619, 479), (429, 604, 605, 426), (525, 626, 627, 522), (403, 602, 612, 461), (515, 616, 632, 564), (671, 641, 640, 670), (681, 643, 642, 680), (693, 692, 695, 694), (689, 696, 697, 688), (702, 704, 700, 701), (699, 703, 705, 698), (691, 645, 644, 690), (487, 697, 696, 554), (457, 636, 637, 436), (476, 669, 668, 449), (388, 635, 647, 393), (543, 694, 695, 557), (468, 639, 661, 453), (544, 698, 705, 519), (485, 671, 670, 486), (375, 662, 666, 460), (513, 688, 697, 487), (448, 663, 665, 463), (393, 647, 646, 409), (577, 644, 645, 562), (524, 685, 679, 508), (521, 640, 641, 500), (420, 653, 652, 416), (516, 683, 682, 512), (519, 705, 703, 578), (572, 701, 700, 579), (531, 686, 683, 516), (495, 675, 674, 499), (412, 649, 648, 405), (436, 637, 651, 421), (508, 679, 678, 481), (518, 680, 642, 551), (499, 674, 673, 484), (532, 643, 681, 517), (578, 703, 699, 569), (486, 670, 640, 521), (423, 677, 676, 492), (417, 658, 662, 375), (549, 690, 644, 577), (481, 678, 687, 455), (580, 704, 702, 574), (416, 652, 655, 431), (425, 634, 635, 388), (421, 651, 650, 422), (452, 664, 663, 448), (547, 693, 694, 543), (517, 681, 680, 518), (449, 668, 677, 423), (428, 656, 649, 412), (489, 638, 639, 468), (431, 655, 654, 435), (527, 684, 686, 531), (409, 646, 634, 425), (539, 689, 688, 513), (551, 642, 643, 532), (454, 660, 638, 489), (460, 666, 659, 444), (554, 696, 689, 539), (455, 687, 685, 524), (444, 659, 658, 417), (422, 650, 636, 457), (512, 682, 684, 527), (711, 709, 708, 710), (715, 723, 722, 714), (719, 731, 730, 718), (727, 739, 738, 726), (735, 747, 746, 734), (743, 753, 752, 742), (497, 739, 727, 475), (465, 731, 719, 443), (475, 727, 726, 477), (520, 745, 741, 510), (413, 714, 722, 427), (427, 722, 723, 433), (523, 746, 747, 529), (456, 729, 725, 446), (395, 711, 710, 399), (540, 742, 752, 553), (509, 734, 746, 523), (376, 707, 713, 402), (411, 715, 714, 413), (553, 752, 753, 559), (507, 735, 734, 509), (385, 709, 711, 395), (459, 730, 731, 465), (424, 721, 717, 414), (477, 726, 738, 491), (445, 718, 730, 459), (559, 753, 743, 538), (550, 751, 749, 541), (399, 710, 708, 379), (535, 498, 493, 490, 502, 501, 536, 483, 534, 522, 479, 439, 525, 530), (353, 371, 394, 386, 440, 434, 472, 466, 504, 498, 535, 530, 565, 560, 562, 548, 532, 517, 500, 485, 468, 453, 436, 421, 388, 393, 370, 364), (532, 548, 549, 577, 580, 574, 572, 579, 578, 569, 544, 487, 554, 557, 561, 551), (374, 405, 373, 417, 375, 449, 423, 481, 455, 513, 487, 544, 519, 578, 579, 580, 577, 562, 560, 581, 575, 576, 585, 584, 583, 573, 567, 558, 537, 528, 506, 496, 474, 464, 442, 432, 410, 384, 396, 372, 351, 352, 363, 366, 367, 368, 369, 365, 354, 353, 364, 370, 377, 387, 383, 380)])
_uv = me_cube.uv_layers.new(name='UVMap')
_uv.uv.foreach_set('vector', [0.9601, 0.5754, 0.9601, 0.6188, 0.954, 0.6188, 0.954, 0.5754, 0.5886, 0.769, 0.5886, 0.8185, 0.5482, 0.8185, 0.5482, 0.769, 0.5773, 0.9922, 0.5773, 0.9509, 0.5815, 0.9509, 0.5815, 0.9922, 0.9006, 0.4338, 0.9006, 0.4855, 0.8944, 0.4855, 0.8944, 0.4338, 0.8362, 0.2927, 0.8362, 0.2514, 0.8432, 0.2514, 0.8432, 0.2927, 0.8633, 0.5754, 0.8633, 0.6257, 0.8563, 0.6257, 0.8563, 0.5754, 0.5379, 0.769, 0.5379, 0.8192, 0.4975, 0.8192, 0.4975, 0.769, 0.9778, 0.1831, 0.9778, 0.2235, 0.9716, 0.2235, 0.9716, 0.1831, 0.8239, 0.8773, 0.8239, 0.9228, 0.817, 0.9228, 0.817, 0.8773, 0.8944, 0.5754, 0.8944, 0.6271, 0.8882, 0.6271, 0.8882, 0.5754, 0.9825, 0.1065, 0.9825, 0.06105, 0.9866, 0.06105, 0.9866, 0.1065, 0.9825, 0.05067, 0.9825, 0.00519, 0.9866, 0.00519, 0.9866, 0.05067, 0.2094, 0.3081, 0.1577, 0.3081, 0.1438, 0.3081, 0.1136, 0.3081, 0.1136, 0.2915, 0.1438, 0.2915, 0.1577, 0.2915, 0.2094, 0.2915, 0.2094, 0.2512, 0.222, 0.2512, 0.222, 0.2915, 0.222, 0.3081, 0.7213, 0.3044, 0.7213, 0.3539, 0.6779, 0.3539, 0.6779, 0.3044, 0.9721, 0.05692, 0.9721, 0.0962, 0.9652, 0.0962, 0.9652, 0.05692, 0.07105, 0.7956, 0.02152, 0.7956, 0.02152, 0.778, 0.07105, 0.778, 0.07105, 0.7366, 0.08644, 0.7366, 0.08644, 0.778, 0.1367, 0.778, 0.1367, 0.7366, 0.1505, 0.7366, 0.1505, 0.778, 0.1981, 0.778, 0.1981, 0.7956, 0.1505, 0.7956, 0.1367, 0.7956, 0.08644, 0.7956, 0.5493, 0.565, 0.5493, 0.5348, 0.5493, 0.5046, 0.5906, 0.5046, 0.5906, 0.5348, 0.5906, 0.565, 0.7955, 0.6375, 0.7955, 0.687, 0.7541, 0.687, 0.7541, 0.6375, 0.8564, 0.00519, 0.8564, 0.05545, 0.8494, 0.05545, 0.8494, 0.00519, 0.4417, 0.8606, 0.4417, 0.8303, 0.4458, 0.8303, 0.4458, 0.8606, 0.4458, 0.8908, 0.4417, 0.8908, 0.5656, 0.8784, 0.5656, 0.8289, 0.5725, 0.8289, 0.5725, 0.8784, 0.8141, 0.5348, 0.8141, 0.565, 0.8079, 0.565, 0.8079, 0.5348, 0.8079, 0.5046, 0.8141, 0.5046, 0.6812, 0.9463, 0.6812, 0.8946, 0.6854, 0.8946, 0.6854, 0.9463, 0.1577, 0.2915, 0.1438, 0.2915, 0.1438, 0.2512, 0.1577, 0.2512, 0.3409, 0.3081, 0.3106, 0.3081, 0.2968, 0.3081, 0.2451, 0.3081, 0.2324, 0.3081, 0.2324, 0.2915, 0.2324, 0.2512, 0.2451, 0.2512, 0.2451, 0.2915, 0.2968, 0.2915, 0.2968, 0.2512, 0.3106, 0.2512, 0.3106, 0.2915, 0.3409, 0.2915, 0.08644, 0.7366, 0.07105, 0.7366, 0.02152, 0.7366, 0.02152, 0.7201, 0.07105, 0.7201, 0.07105, 0.6798, 0.08644, 0.6798, 0.08644, 0.7201, 0.1367, 0.7201, 0.1367, 0.6798, 0.1505, 0.6798, 0.1505, 0.7201, 0.1981, 0.7201, 0.1981, 0.7366, 0.1505, 0.7366, 0.1367, 0.7366, 0.8352, 0.4168, 0.8352, 0.3665, 0.8421, 0.3665, 0.8421, 0.4168, 0.9874, 0.1728, 0.9874, 0.1294, 0.9915, 0.1294, 0.9915, 0.1728, 0.7213, 0.06727, 0.7213, 0.1175, 0.6779, 0.1175, 0.6779, 0.06727, 0.1438, 0.2512, 0.1136, 0.2512, 0.1136, 0.2367, 0.1438, 0.2367, 0.1438, 0.1913, 0.1577, 0.1913, 0.1577, 0.2367, 0.2094, 0.2367, 0.2094, 0.1913, 0.222, 0.1913, 0.222, 0.2367, 0.222, 0.2512, 0.2094, 0.2512, 0.1577, 0.2512, 0.2094, 0.1913, 0.1577, 0.1913, 0.1438, 0.1913, 0.1136, 0.1913, 0.1136, 0.1757, 0.1438, 0.1757, 0.1438, 0.1323, 0.1577, 0.1323, 0.1577, 0.1757, 0.2094, 0.1757, 0.2094, 0.1323, 0.222, 0.1323, 0.222, 0.1757, 0.222, 0.1913, 0.7003, 0.4338, 0.7003, 0.4833, 0.6548, 0.4833, 0.6548, 0.4338, 0.6162, 0.9106, 0.6162, 0.952, 0.6093, 0.952, 0.6093, 0.9106, 0.9179, 0.8758, 0.9179, 0.8303, 0.9248, 0.8303, 0.9248, 0.8758, 0.2855, 0.8416, 0.2855, 0.8934, 0.2793, 0.8934, 0.2793, 0.8416, 0.1438, 0.1323, 0.1136, 0.1323, 0.1136, 0.1158, 0.1438, 0.1158, 0.1438, 0.07651, 0.1577, 0.07651, 0.1577, 0.1158, 0.2094, 0.1158, 0.2094, 0.07651, 0.222, 0.07651, 0.222, 0.1158, 0.222, 0.1323, 0.2094, 0.1323, 0.1577, 0.1323, 0.3331, 0.7733, 0.3331, 0.7231, 0.3744, 0.7231, 0.3744, 0.7733, 0.8564, 0.06583, 0.8564, 0.1161, 0.8494, 0.1161, 0.8494, 0.06583, 0.8269, 0.1873, 0.8269, 0.2348, 0.7855, 0.2348, 0.7855, 0.1873, 0.2968, 0.2512, 0.2451, 0.2512, 0.2324, 0.2512, 0.2324, 0.2367, 0.2324, 0.1913, 0.2451, 0.1913, 0.2451, 0.2367, 0.2968, 0.2367, 0.2968, 0.1913, 0.3106, 0.1913, 0.3106, 0.2367, 0.3409, 0.2367, 0.3409, 0.2512, 0.3106, 0.2512, 0.2651, 0.9035, 0.2651, 0.9449, 0.2581, 0.9449, 0.2581, 0.9035, 0.8934, 0.3665, 0.8934, 0.4182, 0.8872, 0.4182, 0.8872, 0.3665, 0.1981, 0.6798, 0.1505, 0.6798, 0.1367, 0.6798, 0.08644, 0.6798, 0.07105, 0.6798, 0.02152, 0.6798, 0.02152, 0.6653, 0.07105, 0.6653, 0.07105, 0.6198, 0.08644, 0.6198, 0.08644, 0.6653, 0.1367, 0.6653, 0.1367, 0.6198, 0.1505, 0.6198, 0.1505, 0.6653, 0.1981, 0.6653, 0.928, 0.3665, 0.928, 0.4099, 0.9211, 0.4099, 0.9211, 0.3665, 0.1505, 0.6198, 0.1367, 0.6198, 0.08644, 0.6198, 0.07105, 0.6198, 0.02152, 0.6198, 0.02152, 0.6043, 0.07105, 0.6043, 0.07105, 0.5609, 0.08644, 0.5609, 0.08644, 0.6043, 0.1367, 0.6043, 0.1367, 0.5609, 0.1505, 0.5609, 0.1505, 0.6043, 0.1981, 0.6043, 0.1981, 0.6198, 0.8372, 0.1796, 0.8372, 0.1294, 0.8442, 0.1294, 0.8442, 0.1796, 0.5989, 0.6463, 0.5989, 0.6965, 0.5534, 0.6965, 0.5534, 0.6463, 0.8736, 0.8201, 0.8736, 0.8697, 0.8666, 0.8697, 0.8666, 0.8201, 0.3409, 0.1913, 0.3106, 0.1913, 0.2968, 0.1913, 0.2451, 0.1913, 0.2324, 0.1913, 0.2324, 0.1757, 0.2324, 0.1323, 0.2451, 0.1323, 0.2451, 0.1757, 0.2968, 0.1757, 0.2968, 0.1323, 0.3106, 0.1323, 0.3106, 0.1757, 0.3409, 0.1757, 0.1612, 0.9099, 0.1612, 0.8623, 0.1682, 0.8623, 0.1682, 0.9099, 0.9293, 0.2431, 0.9293, 0.2824, 0.9231, 0.2824, 0.9231, 0.2431, 0.812, 0.5754, 0.812, 0.6057, 0.812, 0.6359, 0.8058, 0.6359, 0.8058, 0.6057, 0.8058, 0.5754, 0.1438, 0.0207, 0.1136, 0.0207, 0.1136, 0.00519, 0.1438, 0.00519, 0.1577, 0.00519, 0.2094, 0.00519, 0.222, 0.00519, 0.222, 0.0207, 0.2094, 0.0207, 0.1577, 0.0207, 0.1785, 0.9099, 0.1785, 0.8623, 0.1855, 0.8623, 0.1855, 0.9099, 0.8798, 0.4942, 0.8798, 0.464, 0.8798, 0.4338, 0.884, 0.4338, 0.884, 0.464, 0.884, 0.4942, 0.07105, 0.5609, 0.02152, 0.5609, 0.02152, 0.5444, 0.07105, 0.5444, 0.07105, 0.5051, 0.08644, 0.5051, 0.08644, 0.5444, 0.1367, 0.5444, 0.1367, 0.5051, 0.1505, 0.5051, 0.1505, 0.5444, 0.1981, 0.5444, 0.1981, 0.5609, 0.1505, 0.5609, 0.1367, 0.5609, 0.08644, 0.5609, 0.2028, 0.9203, 0.2028, 0.9606, 0.1959, 0.9606, 0.1959, 0.9203, 0.9407, 0.5563, 0.9407, 0.5046, 0.9449, 0.5046, 0.9449, 0.5563, 0.2451, 0.06204, 0.2324, 0.06204, 0.2324, 0.0207, 0.2451, 0.0207, 0.2094, 0.07651, 0.1577, 0.07651, 0.1438, 0.07651, 0.1136, 0.07651, 0.1136, 0.06204, 0.1438, 0.06204, 0.1438, 0.0207, 0.1577, 0.0207, 0.1577, 0.06204, 0.2094, 0.06204, 0.2094, 0.0207, 0.222, 0.0207, 0.222, 0.06204, 0.222, 0.07651, 0.3409, 0.07651, 0.3106, 0.07651, 0.2968, 0.07651, 0.2451, 0.07651, 0.2324, 0.07651, 0.2324, 0.06204, 0.2451, 0.06204, 0.2968, 0.06204, 0.2968, 0.0207, 0.2451, 0.0207, 0.2324, 0.0207, 0.2324, 0.00519, 0.2451, 0.00519, 0.2968, 0.00519, 0.3106, 0.00519, 0.3409, 0.00519, 0.3409, 0.0207, 0.3106, 0.0207, 0.3106, 0.06204, 0.3409, 0.06204, 0.2234, 0.5422, 0.2234, 0.512, 0.2234, 0.4981, 0.2234, 0.4464, 0.2234, 0.4338, 0.2384, 0.4338, 0.286, 0.4338, 0.2998, 0.4338, 0.3501, 0.4338, 0.3654, 0.4338, 0.415, 0.4338, 0.4313, 0.4338, 0.4313, 0.4464, 0.4313, 0.4981, 0.4313, 0.512, 0.4313, 0.5422, 0.4313, 0.5724, 0.4313, 0.5863, 0.4313, 0.638, 0.4313, 0.6506, 0.415, 0.6506, 0.3654, 0.6506, 0.3501, 0.6506, 0.2998, 0.6506, 0.286, 0.6506, 0.2384, 0.6506, 0.2234, 0.6506, 0.2234, 0.638, 0.2234, 0.5863, 0.2234, 0.5724, 0.5534, 0.464, 0.5534, 0.4338, 0.5948, 0.4338, 0.5948, 0.464, 0.5948, 0.4942, 0.5534, 0.4942, 0.5451, 0.6057, 0.5451, 0.5754, 0.5855, 0.5754, 0.5855, 0.6057, 0.5855, 0.6359, 0.5451, 0.6359, 0.7065, 0.5563, 0.7065, 0.5046, 0.7479, 0.5046, 0.7479, 0.5563, 0.4417, 0.464, 0.4417, 0.4338, 0.4872, 0.4338, 0.4872, 0.464, 0.4872, 0.4942, 0.4417, 0.4942, 0.7317, 0.3561, 0.7317, 0.3044, 0.772, 0.3044, 0.772, 0.3561, 0.4955, 0.5348, 0.4955, 0.5046, 0.5389, 0.5046, 0.5389, 0.5348, 0.5389, 0.565, 0.4955, 0.565, 0.6465, 0.6271, 0.6465, 0.5754, 0.692, 0.5754, 0.692, 0.6271, 0.601, 0.5348, 0.601, 0.5046, 0.6403, 0.5046, 0.6403, 0.5348, 0.6403, 0.565, 0.601, 0.565, 0.6779, 0.05689, 0.6779, 0.00519, 0.7213, 0.00519, 0.7213, 0.05689, 0.7583, 0.5563, 0.7583, 0.5046, 0.7975, 0.5046, 0.7975, 0.5563, 0.4934, 0.6057, 0.4934, 0.5754, 0.5348, 0.5754, 0.5348, 0.6057, 0.5348, 0.6359, 0.4934, 0.6359, 0.5493, 0.7586, 0.5493, 0.7069, 0.5906, 0.7069, 0.5906, 0.7586, 0.9861, 0.4099, 0.9861, 0.3665, 0.9902, 0.3665, 0.9902, 0.4099, 0.9352, 0.9441, 0.9352, 0.8924, 0.9394, 0.8924, 0.9394, 0.9441, 0.9384, 0.4182, 0.9384, 0.3665, 0.9426, 0.3665, 0.9426, 0.4182, 0.6812, 0.8842, 0.6812, 0.854, 0.6812, 0.8238, 0.6854, 0.8238, 0.6854, 0.854, 0.6854, 0.8842, 0.9836, 0.9855, 0.9836, 0.9421, 0.9878, 0.9421, 0.9878, 0.9855, 0.9907, 0.7399, 0.9907, 0.6996, 0.9948, 0.6996, 0.9948, 0.7399, 0.7234, 0.1886, 0.7234, 0.2361, 0.6779, 0.2361, 0.6779, 0.1886, 0.884, 0.9441, 0.884, 0.8924, 0.8881, 0.8924, 0.8881, 0.9441, 0.8736, 0.6765, 0.8736, 0.6463, 0.8778, 0.6463, 0.8778, 0.6765, 0.8778, 0.7067, 0.8736, 0.7067, 0.8757, 0.5348, 0.8757, 0.5046, 0.8799, 0.5046, 0.8799, 0.5348, 0.8799, 0.565, 0.8757, 0.565, 0.7847, 0.8518, 0.7847, 0.8216, 0.7888, 0.8216, 0.7888, 0.8518, 0.7888, 0.882, 0.7847, 0.882, 0.7847, 0.9441, 0.7847, 0.8924, 0.7888, 0.8924, 0.7888, 0.9441, 0.9394, 0.6271, 0.9394, 0.5754, 0.9436, 0.5754, 0.9436, 0.6271, 0.884, 0.82, 0.884, 0.7897, 0.884, 0.7595, 0.8881, 0.7595, 0.8881, 0.7897, 0.8881, 0.82, 0.8841, 0.06564, 0.8841, 0.03542, 0.8841, 0.00519, 0.8882, 0.00519, 0.8882, 0.03542, 0.8882, 0.06564, 0.4389, 0.9932, 0.4389, 0.9529, 0.443, 0.9529, 0.443, 0.9932, 0.3869, 0.994, 0.3869, 0.9547, 0.391, 0.9547, 0.391, 0.994, 0.9394, 0.6892, 0.9394, 0.6375, 0.9436, 0.6375, 0.9436, 0.6892, 0.4728, 0.9441, 0.4728, 0.8924, 0.4769, 0.8924, 0.4769, 0.9441, 0.4975, 0.993, 0.4975, 0.9516, 0.5017, 0.9516, 0.5017, 0.993, 0.9397, 0.1811, 0.9397, 0.1294, 0.9439, 0.1294, 0.9439, 0.1811, 0.9352, 0.9938, 0.9352, 0.9545, 0.9394, 0.9545, 0.9394, 0.9938, 0.8258, 0.2452, 0.8258, 0.2927, 0.7855, 0.2927, 0.7855, 0.2452, 0.4708, 0.9948, 0.4708, 0.9545, 0.4749, 0.9545, 0.4749, 0.9948, 0.8709, 0.2927, 0.8709, 0.2514, 0.875, 0.2514, 0.875, 0.2927, 0.8861, 0.3237, 0.8861, 0.2935, 0.8903, 0.2935, 0.8903, 0.3237, 0.8903, 0.3539, 0.8861, 0.3539, 0.9892, 0.5459, 0.9892, 0.5046, 0.9933, 0.5046, 0.9933, 0.5459, 0.8736, 0.6057, 0.8736, 0.5754, 0.8778, 0.5754, 0.8778, 0.6057, 0.8778, 0.6359, 0.8736, 0.6359, 0.5628, 0.9922, 0.5628, 0.9509, 0.5669, 0.9509, 0.5669, 0.9922, 0.2449, 0.9553, 0.2449, 0.9945, 0.2408, 0.9945, 0.2408, 0.9553, 0.9397, 0.2431, 0.9397, 0.1914, 0.9439, 0.1914, 0.9439, 0.2431, 0.4562, 0.9441, 0.4562, 0.8924, 0.4604, 0.8924, 0.4604, 0.9441, 0.5322, 0.8901, 0.5322, 0.8599, 0.5322, 0.8296, 0.5364, 0.8296, 0.5364, 0.8599, 0.5364, 0.8901, 0.983, 0.339, 0.983, 0.2935, 0.9872, 0.2935, 0.9872, 0.339, 0.8343, 0.8779, 0.8343, 0.8476, 0.8343, 0.8174, 0.8385, 0.8174, 0.8385, 0.8476, 0.8385, 0.8779, 0.8841, 0.1174, 0.8841, 0.07602, 0.8882, 0.07602, 0.8882, 0.1174, 0.7751, 0.1294, 0.7751, 0.1769, 0.7317, 0.1769, 0.7317, 0.1294, 0.3724, 0.7837, 0.3724, 0.8313, 0.3331, 0.8313, 0.3331, 0.7837, 0.7824, 0.05545, 0.7824, 0.00519, 0.8217, 0.00519, 0.8217, 0.05545, 0.2627, 0.7816, 0.2627, 0.8311, 0.2234, 0.8311, 0.2234, 0.7816, 0.7731, 0.3665, 0.7731, 0.4168, 0.7317, 0.4168, 0.7317, 0.3665, 0.7751, 0.1886, 0.7751, 0.2381, 0.7338, 0.2381, 0.7338, 0.1886, 0.8248, 0.3665, 0.8248, 0.414, 0.7834, 0.414, 0.7834, 0.3665, 0.8737, 0.00519, 0.8737, 0.05472, 0.8667, 0.05472, 0.8667, 0.00519, 0.2028, 0.8623, 0.2028, 0.9099, 0.1959, 0.9099, 0.1959, 0.8623, 0.5829, 0.8784, 0.5829, 0.8289, 0.5899, 0.8289, 0.5899, 0.8784, 0.9547, 0.7595, 0.9547, 0.8008, 0.9477, 0.8008, 0.9477, 0.7595, 0.9652, 0.04447, 0.9652, 0.00519, 0.9721, 0.00519, 0.9721, 0.04447, 0.925, 0.2935, 0.925, 0.339, 0.918, 0.339, 0.918, 0.2935, 0.2793, 0.9451, 0.2793, 0.9037, 0.2863, 0.9037, 0.2863, 0.9451, 0.9055, 0.7471, 0.9055, 0.6996, 0.9125, 0.6996, 0.9125, 0.7471, 0.8066, 0.8174, 0.8066, 0.867, 0.7996, 0.867, 0.7996, 0.8174, 0.9651, 0.7988, 0.9651, 0.7595, 0.972, 0.7595, 0.972, 0.7988, 0.1265, 0.9606, 0.1265, 0.9203, 0.1335, 0.9203, 0.1335, 0.9606, 0.1439, 0.9099, 0.1439, 0.8623, 0.1508, 0.8623, 0.1508, 0.9099, 0.9107, 0.3665, 0.9107, 0.414, 0.9037, 0.414, 0.9037, 0.3665, 0.7031, 0.8822, 0.7031, 0.9256, 0.6962, 0.9256, 0.6962, 0.8822, 0.07105, 0.7956, 0.08644, 0.7956, 0.1367, 0.7956, 0.1505, 0.7956, 0.1981, 0.7956, 0.1981, 0.8386, 0.2131, 0.8386, 0.2131, 0.852, 0.1981, 0.852, 0.1505, 0.852, 0.1367, 0.852, 0.08644, 0.852, 0.07105, 0.852, 0.02152, 0.852, 0.00519, 0.852, 0.00519, 0.8386, 0.00519, 0.7956, 0.00519, 0.778, 0.00519, 0.7366, 0.00519, 0.7201, 0.00519, 0.6798, 0.00519, 0.6653, 0.00519, 0.6198, 0.00519, 0.6043, 0.00519, 0.5609, 0.00519, 0.5444, 0.00519, 0.5051, 0.00519, 0.4906, 0.00519, 0.4493, 0.00519, 0.4338, 0.02152, 0.4338, 0.07105, 0.4338, 0.08644, 0.4338, 0.1367, 0.4338, 0.1505, 0.4338, 0.1981, 0.4338, 0.2131, 0.4338, 0.2131, 0.4493, 0.1981, 0.4493, 0.1505, 0.4493, 0.1367, 0.4493, 0.08644, 0.4493, 0.07105, 0.4493, 0.02152, 0.4493, 0.02152, 0.4906, 0.02152, 0.5051, 0.02152, 0.5444, 0.02152, 0.5609, 0.02152, 0.6043, 0.02152, 0.6198, 0.02152, 0.6653, 0.02152, 0.6798, 0.02152, 0.7201, 0.02152, 0.7366, 0.02152, 0.778, 0.02152, 0.7956, 0.9056, 0.00519, 0.9056, 0.05273, 0.8986, 0.05273, 0.8986, 0.00519, 0.8372, 0.2403, 0.8372, 0.19, 0.8442, 0.19, 0.8442, 0.2403, 0.839, 0.6257, 0.839, 0.5754, 0.8459, 0.5754, 0.8459, 0.6257, 0.7378, 0.8223, 0.7378, 0.8718, 0.7309, 0.8718, 0.7309, 0.8223, 0.366, 0.9451, 0.366, 0.9037, 0.3729, 0.9037, 0.3729, 0.9451, 0.7743, 0.8815, 0.7743, 0.9249, 0.7673, 0.9249, 0.7673, 0.8815, 0.8584, 0.3044, 0.8584, 0.3547, 0.8515, 0.3547, 0.8515, 0.3044, 0.4975, 0.8792, 0.4975, 0.8296, 0.5045, 0.8296, 0.5045, 0.8792, 0.08149, 0.9203, 0.08149, 0.9606, 0.07453, 0.9606, 0.07453, 0.9203, 0.8667, 0.1154, 0.8667, 0.06583, 0.8737, 0.06583, 0.8737, 0.1154, 0.9542, 0.2224, 0.9542, 0.1831, 0.9612, 0.1831, 0.9612, 0.2224, 0.8066, 0.8773, 0.8066, 0.9228, 0.7996, 0.9228, 0.7996, 0.8773, 0.8066, 0.9332, 0.8066, 0.9725, 0.7996, 0.9725, 0.7996, 0.9332, 0.9567, 0.8821, 0.9567, 0.9234, 0.9497, 0.9234, 0.9497, 0.8821, 0.8666, 0.9235, 0.8666, 0.8801, 0.8736, 0.8801, 0.8736, 0.9235, 0.8789, 0.1893, 0.8789, 0.2388, 0.8719, 0.2388, 0.8719, 0.1893, 0.00519, 0.9606, 0.00519, 0.9203, 0.01215, 0.9203, 0.01215, 0.9606, 0.314, 0.9451, 0.314, 0.9037, 0.3209, 0.9037, 0.3209, 0.9451, 0.6465, 0.9271, 0.6465, 0.8837, 0.6535, 0.8837, 0.6535, 0.9271, 0.4458, 0.9012, 0.4458, 0.9425, 0.4389, 0.9425, 0.4389, 0.9012, 0.5294, 0.9418, 0.5294, 0.9005, 0.5364, 0.9005, 0.5364, 0.9418, 0.8951, 0.6996, 0.8951, 0.7471, 0.8882, 0.7471, 0.8882, 0.6996, 0.1265, 0.9099, 0.1265, 0.8623, 0.1335, 0.8623, 0.1335, 0.9099, 0.839, 0.6863, 0.839, 0.6361, 0.8459, 0.6361, 0.8459, 0.6863, 0.839, 0.747, 0.839, 0.6967, 0.8459, 0.6967, 0.8459, 0.747, 0.1092, 0.9099, 0.1092, 0.8623, 0.1162, 0.8623, 0.1162, 0.9099, 0.7511, 0.294, 0.7511, 0.2485, 0.7581, 0.2485, 0.7581, 0.294, 0.9567, 0.8303, 0.9567, 0.8717, 0.9497, 0.8717, 0.9497, 0.8303, 0.9056, 0.06311, 0.9056, 0.1107, 0.8986, 0.1107, 0.8986, 0.06311, 0.8563, 0.7595, 0.8563, 0.8098, 0.8493, 0.8098, 0.8493, 0.7595, 0.8521, 0.4338, 0.8521, 0.484, 0.8452, 0.484, 0.8452, 0.4338, 0.8535, 0.2927, 0.8535, 0.2514, 0.8605, 0.2514, 0.8605, 0.2927, 0.8719, 0.1789, 0.8719, 0.1294, 0.8789, 0.1294, 0.8789, 0.1789, 0.9055, 0.7595, 0.9055, 0.807, 0.8985, 0.807, 0.8985, 0.7595, 0.9159, 0.1086, 0.9159, 0.06311, 0.9229, 0.06311, 0.9229, 0.1086, 0.1855, 0.9203, 0.1855, 0.9606, 0.1785, 0.9606, 0.1785, 0.9203, 0.8736, 0.9338, 0.8736, 0.9731, 0.8666, 0.9731, 0.8666, 0.9338, 0.5218, 0.8296, 0.5218, 0.8792, 0.5149, 0.8792, 0.5149, 0.8296, 0.8688, 0.3539, 0.8688, 0.3044, 0.8758, 0.3044, 0.8758, 0.3539, 0.02253, 0.9606, 0.02253, 0.9203, 0.02948, 0.9203, 0.02948, 0.9606, 0.6639, 0.9271, 0.6639, 0.8837, 0.6708, 0.8837, 0.6708, 0.9271, 0.6879, 0.6996, 0.6879, 0.7513, 0.6465, 0.7513, 0.6465, 0.6996, 0.7317, 0.119, 0.7317, 0.06727, 0.772, 0.06727, 0.772, 0.119, 0.483, 0.5754, 0.483, 0.6057, 0.483, 0.6359, 0.4417, 0.6359, 0.4417, 0.6057, 0.4417, 0.5754, 0.6507, 0.5563, 0.6507, 0.5046, 0.6961, 0.5046, 0.6961, 0.5563, 0.6361, 0.5754, 0.6361, 0.6057, 0.6361, 0.6359, 0.5958, 0.6359, 0.5958, 0.6057, 0.5958, 0.5754, 0.2793, 0.7127, 0.2793, 0.661, 0.3227, 0.661, 0.3227, 0.7127, 0.4975, 0.4942, 0.4975, 0.464, 0.4975, 0.4338, 0.543, 0.4338, 0.543, 0.464, 0.543, 0.4942, 0.4417, 0.565, 0.4417, 0.5348, 0.4417, 0.5046, 0.4851, 0.5046, 0.4851, 0.5348, 0.4851, 0.565, 0.6858, 0.7617, 0.6858, 0.8134, 0.6465, 0.8134, 0.6465, 0.7617, 0.6051, 0.4942, 0.6051, 0.464, 0.6051, 0.4338, 0.6444, 0.4338, 0.6444, 0.464, 0.6444, 0.4942, 0.7437, 0.5754, 0.7437, 0.6271, 0.7024, 0.6271, 0.7024, 0.5754, 0.632, 0.6463, 0.632, 0.6765, 0.632, 0.7067, 0.6258, 0.7067, 0.6258, 0.6765, 0.6258, 0.6463, 0.632, 0.7473, 0.632, 0.7775, 0.6258, 0.7775, 0.6258, 0.7473, 0.6258, 0.7171, 0.632, 0.7171, 0.9601, 0.6292, 0.9601, 0.6726, 0.954, 0.6726, 0.954, 0.6292, 0.929, 0.6996, 0.929, 0.7451, 0.9229, 0.7451, 0.9229, 0.6996, 0.6155, 0.6463, 0.6155, 0.6765, 0.6155, 0.7067, 0.6093, 0.7067, 0.6093, 0.6765, 0.6093, 0.6463, 0.8286, 0.6463, 0.8286, 0.6765, 0.8286, 0.7067, 0.8224, 0.7067, 0.8224, 0.6765, 0.8224, 0.6463, 0.2627, 0.8415, 0.2627, 0.8932, 0.2566, 0.8932, 0.2566, 0.8415, 0.9788, 0.5046, 0.9788, 0.5439, 0.9726, 0.5439, 0.9726, 0.5046, 0.6527, 0.9375, 0.6527, 0.9778, 0.6465, 0.9778, 0.6465, 0.9375, 0.812, 0.6765, 0.812, 0.7067, 0.8058, 0.7067, 0.8058, 0.6765, 0.8058, 0.6463, 0.812, 0.6463, 0.3683, 0.8416, 0.3683, 0.8934, 0.3621, 0.8934, 0.3621, 0.8416, 0.3517, 0.8416, 0.3517, 0.8934, 0.3456, 0.8934, 0.3456, 0.8416, 0.9067, 0.8883, 0.9067, 0.9337, 0.9005, 0.9337, 0.9005, 0.8883, 0.8182, 0.464, 0.8182, 0.4942, 0.812, 0.4942, 0.812, 0.464, 0.812, 0.4338, 0.8182, 0.4338, 0.2462, 0.8415, 0.2462, 0.8932, 0.24, 0.8932, 0.24, 0.8415, 0.9726, 0.2935, 0.9726, 0.3348, 0.9664, 0.3348, 0.9664, 0.2935, 0.9741, 0.7389, 0.9741, 0.6996, 0.9803, 0.6996, 0.9803, 0.7389, 0.7024, 0.936, 0.7024, 0.9774, 0.6962, 0.9774, 0.6962, 0.936, 0.8348, 0.4338, 0.8348, 0.464, 0.8348, 0.4942, 0.8286, 0.4942, 0.8286, 0.464, 0.8286, 0.4338, 0.8286, 0.6057, 0.8286, 0.6359, 0.8224, 0.6359, 0.8224, 0.6057, 0.8224, 0.5754, 0.8286, 0.5754, 0.2296, 0.8415, 0.2296, 0.8932, 0.2234, 0.8932, 0.2234, 0.8415, 0.3352, 0.8416, 0.3352, 0.8934, 0.329, 0.8934, 0.329, 0.8416, 0.6155, 0.7171, 0.6155, 0.7473, 0.6155, 0.7775, 0.6093, 0.7775, 0.6093, 0.7473, 0.6093, 0.7171, 0.4262, 0.8409, 0.4262, 0.8926, 0.42, 0.8926, 0.42, 0.8409, 0.8307, 0.5348, 0.8307, 0.565, 0.8245, 0.565, 0.8245, 0.5348, 0.8245, 0.5046, 0.8307, 0.5046, 0.8555, 0.9359, 0.8555, 0.9773, 0.8493, 0.9773, 0.8493, 0.9359, 0.3186, 0.8416, 0.3186, 0.8934, 0.3124, 0.8934, 0.3124, 0.8416, 0.737, 0.936, 0.737, 0.9763, 0.7309, 0.9763, 0.7309, 0.936, 0.9591, 0.3665, 0.9591, 0.4099, 0.9529, 0.4099, 0.9529, 0.3665, 0.9231, 0.1748, 0.9231, 0.1294, 0.9293, 0.1294, 0.9293, 0.1748, 0.7562, 0.9353, 0.7562, 0.9766, 0.75, 0.9766, 0.75, 0.9353, 0.9733, 0.8303, 0.9733, 0.8717, 0.9671, 0.8717, 0.9671, 0.8303, 0.9733, 0.8821, 0.9733, 0.9234, 0.9671, 0.9234, 0.9671, 0.8821, 0.2324, 0.1158, 0.2324, 0.07651, 0.2451, 0.07651, 0.2451, 0.1158, 0.2968, 0.1158, 0.2968, 0.07651, 0.3106, 0.07651, 0.3106, 0.1158, 0.3409, 0.1158, 0.3409, 0.1323, 0.3106, 0.1323, 0.2968, 0.1323, 0.2451, 0.1323, 0.2324, 0.1323, 0.2131, 0.8386, 0.1981, 0.8386, 0.1981, 0.7956, 0.1981, 0.778, 0.1981, 0.7366, 0.1981, 0.7201, 0.1981, 0.6798, 0.1981, 0.6653, 0.1981, 0.6198, 0.1981, 0.6043, 0.1981, 0.5609, 0.1981, 0.5444, 0.1981, 0.5051, 0.1981, 0.4906, 0.1981, 0.4493, 0.2131, 0.4493, 0.2131, 0.4906, 0.2131, 0.5051, 0.2131, 0.5444, 0.2131, 0.5609, 0.2131, 0.6043, 0.2131, 0.6198, 0.2131, 0.6653, 0.2131, 0.6798, 0.2131, 0.7201, 0.2131, 0.7366, 0.2131, 0.778, 0.2131, 0.7956, 0.1981, 0.5051, 0.1505, 0.5051, 0.1367, 0.5051, 0.08644, 0.5051, 0.07105, 0.5051, 0.02152, 0.5051, 0.02152, 0.4906, 0.07105, 0.4906, 0.07105, 0.4493, 0.08644, 0.4493, 0.08644, 0.4906, 0.1367, 0.4906, 0.1367, 0.4493, 0.1505, 0.4493, 0.1505, 0.4906, 0.1981, 0.4906, 0.4277, 0.9464, 0.4216, 0.9464, 0.4216, 0.903, 0.4277, 0.903, 0.482, 0.82, 0.4417, 0.82, 0.4417, 0.7704, 0.482, 0.7704, 0.5294, 0.9522, 0.5336, 0.9522, 0.5336, 0.9935, 0.5294, 0.9935, 0.4096, 0.8926, 0.4035, 0.8926, 0.4035, 0.8409, 0.4096, 0.8409, 0.4112, 0.9443, 0.4042, 0.9443, 0.4042, 0.903, 0.4112, 0.903, 0.8584, 0.5046, 0.8653, 0.5046, 0.8653, 0.5549, 0.8584, 0.5549, 0.7365, 0.8119, 0.6962, 0.8119, 0.6962, 0.7617, 0.7365, 0.7617, 0.7135, 0.936, 0.7197, 0.936, 0.7197, 0.9763, 0.7135, 0.9763, 0.9159, 0.7595, 0.9228, 0.7595, 0.9228, 0.805, 0.9159, 0.805, 0.302, 0.8934, 0.2959, 0.8934, 0.2959, 0.8416, 0.302, 0.8416, 0.9836, 0.8303, 0.9878, 0.8303, 0.9878, 0.8758, 0.9836, 0.8758, 0.9824, 0.7595, 0.9866, 0.7595, 0.9866, 0.805, 0.9824, 0.805, 0.01782, 0.3081, 0.00519, 0.3081, 0.00519, 0.2915, 0.00519, 0.2512, 0.01782, 0.2512, 0.01782, 0.2915, 0.06952, 0.2915, 0.08339, 0.2915, 0.1136, 0.2915, 0.1136, 0.3081, 0.08339, 0.3081, 0.06952, 0.3081, 0.7213, 0.4138, 0.6779, 0.4138, 0.6779, 0.3643, 0.7213, 0.3643, 0.9553, 0.5046, 0.9622, 0.5046, 0.9622, 0.5439, 0.9553, 0.5439, 0.6017, 0.367, 0.5863, 0.367, 0.536, 0.367, 0.5222, 0.367, 0.4746, 0.367, 0.4746, 0.3494, 0.5222, 0.3494, 0.5222, 0.3081, 0.536, 0.3081, 0.536, 0.3494, 0.5863, 0.3494, 0.5863, 0.3081, 0.6017, 0.3081, 0.6017, 0.3494, 0.6512, 0.3494, 0.6512, 0.367, 0.7955, 0.625, 0.7541, 0.625, 0.7541, 0.5754, 0.7955, 0.5754, 0.8563, 0.6361, 0.8633, 0.6361, 0.8633, 0.6863, 0.8563, 0.6863, 0.7031, 0.8718, 0.6962, 0.8718, 0.6962, 0.8223, 0.7031, 0.8223, 0.5149, 0.8895, 0.519, 0.8895, 0.519, 0.9412, 0.5149, 0.9412, 0.06952, 0.2915, 0.06952, 0.2512, 0.08339, 0.2512, 0.08339, 0.2915, 0.3409, 0.3081, 0.3409, 0.2915, 0.3711, 0.2915, 0.3711, 0.2512, 0.385, 0.2512, 0.385, 0.2915, 0.4367, 0.2915, 0.4367, 0.2512, 0.4493, 0.2512, 0.4493, 0.2915, 0.4493, 0.3081, 0.4367, 0.3081, 0.385, 0.3081, 0.3711, 0.3081, 0.5863, 0.3081, 0.536, 0.3081, 0.5222, 0.3081, 0.4746, 0.3081, 0.4746, 0.2915, 0.5222, 0.2915, 0.5222, 0.2512, 0.536, 0.2512, 0.536, 0.2915, 0.5863, 0.2915, 0.5863, 0.2512, 0.6017, 0.2512, 0.6017, 0.2915, 0.6512, 0.2915, 0.6512, 0.3081, 0.6017, 0.3081, 0.6162, 0.8382, 0.6093, 0.8382, 0.6093, 0.7879, 0.6162, 0.7879, 0.9871, 0.5754, 0.9912, 0.5754, 0.9912, 0.6188, 0.9871, 0.6188, 0.7213, 0.1782, 0.6779, 0.1782, 0.6779, 0.1279, 0.7213, 0.1279, 0.08339, 0.2512, 0.06952, 0.2512, 0.01782, 0.2512, 0.00519, 0.2512, 0.00519, 0.2367, 0.00519, 0.1913, 0.01782, 0.1913, 0.01782, 0.2367, 0.06952, 0.2367, 0.06952, 0.1913, 0.08339, 0.1913, 0.08339, 0.2367, 0.1136, 0.2367, 0.1136, 0.2512, 0.01782, 0.1913, 0.00519, 0.1913, 0.00519, 0.1757, 0.00519, 0.1323, 0.01782, 0.1323, 0.01782, 0.1757, 0.06952, 0.1757, 0.06952, 0.1323, 0.08339, 0.1323, 0.08339, 0.1757, 0.1136, 0.1757, 0.1136, 0.1913, 0.08339, 0.1913, 0.06952, 0.1913, 0.2689, 0.7105, 0.2234, 0.7105, 0.2234, 0.661, 0.2689, 0.661, 0.9478, 0.00519, 0.9548, 0.00519, 0.9548, 0.04654, 0.9478, 0.04654, 0.9229, 0.05067, 0.9159, 0.05067, 0.9159, 0.00519, 0.9229, 0.00519, 0.6328, 0.9003, 0.6266, 0.9003, 0.6266, 0.8486, 0.6328, 0.8486, 0.08339, 0.1323, 0.06952, 0.1323, 0.01782, 0.1323, 0.00519, 0.1323, 0.00519, 0.1158, 0.00519, 0.07651, 0.01782, 0.07651, 0.01782, 0.1158, 0.06952, 0.1158, 0.06952, 0.07651, 0.08339, 0.07651, 0.08339, 0.1158, 0.1136, 0.1158, 0.1136, 0.1323, 0.3206, 0.7733, 0.2793, 0.7733, 0.2793, 0.7231, 0.3206, 0.7231, 0.8546, 0.19, 0.8615, 0.19, 0.8615, 0.2403, 0.8546, 0.2403, 0.8269, 0.1769, 0.7855, 0.1769, 0.7855, 0.1294, 0.8269, 0.1294, 0.385, 0.2512, 0.3711, 0.2512, 0.3409, 0.2512, 0.3409, 0.2367, 0.3711, 0.2367, 0.3711, 0.1913, 0.385, 0.1913, 0.385, 0.2367, 0.4367, 0.2367, 0.4367, 0.1913, 0.4493, 0.1913, 0.4493, 0.2367, 0.4493, 0.2512, 0.4367, 0.2512, 0.3313, 0.9037, 0.3383, 0.9037, 0.3383, 0.9451, 0.3313, 0.9451, 0.6155, 0.9003, 0.6093, 0.9003, 0.6093, 0.8486, 0.6155, 0.8486, 0.4746, 0.2512, 0.4746, 0.2367, 0.5222, 0.2367, 0.5222, 0.1913, 0.536, 0.1913, 0.536, 0.2367, 0.5863, 0.2367, 0.5863, 0.1913, 0.6017, 0.1913, 0.6017, 0.2367, 0.6512, 0.2367, 0.6512, 0.2512, 0.6017, 0.2512, 0.5863, 0.2512, 0.536, 0.2512, 0.5222, 0.2512, 0.9179, 0.8862, 0.9248, 0.8862, 0.9248, 0.9296, 0.9179, 0.9296, 0.1136, 0.3494, 0.1438, 0.3494, 0.1438, 0.3081, 0.1577, 0.3081, 0.1577, 0.3494, 0.2094, 0.3494, 0.2094, 0.3081, 0.222, 0.3081, 0.222, 0.3494, 0.222, 0.367, 0.222, 0.41, 0.222, 0.4234, 0.2094, 0.4234, 0.1577, 0.4234, 0.1438, 0.4234, 0.1136, 0.4234, 0.08339, 0.4234, 0.06952, 0.4234, 0.01782, 0.4234, 0.00519, 0.4234, 0.00519, 0.41, 0.00519, 0.367, 0.00519, 0.3494, 0.00519, 0.3081, 0.01782, 0.3081, 0.01782, 0.3494, 0.06952, 0.3494, 0.06952, 0.3081, 0.08339, 0.3081, 0.08339, 0.3494, 0.5222, 0.1913, 0.4746, 0.1913, 0.4746, 0.1757, 0.5222, 0.1757, 0.5222, 0.1323, 0.536, 0.1323, 0.536, 0.1757, 0.5863, 0.1757, 0.5863, 0.1323, 0.6017, 0.1323, 0.6017, 0.1757, 0.6512, 0.1757, 0.6512, 0.1913, 0.6017, 0.1913, 0.5863, 0.1913, 0.536, 0.1913, 0.8411, 0.3547, 0.8341, 0.3547, 0.8341, 0.3044, 0.8411, 0.3044, 0.543, 0.6965, 0.4975, 0.6965, 0.4975, 0.6463, 0.543, 0.6463, 0.8666, 0.7595, 0.8736, 0.7595, 0.8736, 0.809, 0.8666, 0.809, 0.3409, 0.1913, 0.3409, 0.1757, 0.3711, 0.1757, 0.3711, 0.1323, 0.385, 0.1323, 0.385, 0.1757, 0.4367, 0.1757, 0.4367, 0.1323, 0.4493, 0.1323, 0.4493, 0.1757, 0.4493, 0.1913, 0.4367, 0.1913, 0.385, 0.1913, 0.3711, 0.1913, 0.09882, 0.9099, 0.09187, 0.9099, 0.09187, 0.8623, 0.09882, 0.8623, 0.9005, 0.9441, 0.9067, 0.9441, 0.9067, 0.9834, 0.9005, 0.9834, 0.08339, 0.0207, 0.06952, 0.0207, 0.01782, 0.0207, 0.00519, 0.0207, 0.00519, 0.00519, 0.01782, 0.00519, 0.06952, 0.00519, 0.08339, 0.00519, 0.1136, 0.00519, 0.1136, 0.0207, 0.08149, 0.9099, 0.07453, 0.9099, 0.07453, 0.8623, 0.08149, 0.8623, 0.6017, 0.1323, 0.5863, 0.1323, 0.536, 0.1323, 0.5222, 0.1323, 0.4746, 0.1323, 0.4746, 0.1158, 0.5222, 0.1158, 0.5222, 0.07651, 0.536, 0.07651, 0.536, 0.1158, 0.5863, 0.1158, 0.5863, 0.07651, 0.6017, 0.07651, 0.6017, 0.1158, 0.6512, 0.1158, 0.6512, 0.1323, 0.0572, 0.9203, 0.06415, 0.9203, 0.06415, 0.9606, 0.0572, 0.9606, 0.5829, 0.8888, 0.5871, 0.8888, 0.5871, 0.9405, 0.5829, 0.9405, 0.4367, 0.06204, 0.4367, 0.0207, 0.4493, 0.0207, 0.4493, 0.06204, 0.01782, 0.07651, 0.00519, 0.07651, 0.00519, 0.06204, 0.00519, 0.0207, 0.01782, 0.0207, 0.01782, 0.06204, 0.06952, 0.06204, 0.06952, 0.0207, 0.08339, 0.0207, 0.08339, 0.06204, 0.1136, 0.06204, 0.1136, 0.07651, 0.08339, 0.07651, 0.06952, 0.07651, 0.3409, 0.07651, 0.3409, 0.06204, 0.3711, 0.06204, 0.3711, 0.0207, 0.3409, 0.0207, 0.3409, 0.00519, 0.3711, 0.00519, 0.385, 0.00519, 0.4367, 0.00519, 0.4493, 0.00519, 0.4493, 0.0207, 0.4367, 0.0207, 0.385, 0.0207, 0.385, 0.06204, 0.4367, 0.06204, 0.4493, 0.06204, 0.4493, 0.07651, 0.4367, 0.07651, 0.385, 0.07651, 0.3711, 0.07651, 0.6983, 0.6996, 0.7396, 0.6996, 0.7396, 0.7513, 0.6983, 0.7513, 0.7317, 0.00519, 0.772, 0.00519, 0.772, 0.05689, 0.7317, 0.05689, 0.6465, 0.6375, 0.692, 0.6375, 0.692, 0.6892, 0.6465, 0.6892, 0.3869, 0.661, 0.4303, 0.661, 0.4303, 0.7127, 0.3869, 0.7127, 0.7624, 0.4338, 0.8017, 0.4338, 0.8017, 0.4855, 0.7624, 0.4855, 0.4975, 0.7069, 0.5389, 0.7069, 0.5389, 0.7586, 0.4975, 0.7586, 0.9881, 0.1831, 0.9923, 0.1831, 0.9923, 0.2266, 0.9881, 0.2266, 0.5482, 0.8888, 0.5524, 0.8888, 0.5524, 0.9405, 0.5482, 0.9405, 0.5656, 0.8888, 0.5697, 0.8888, 0.5697, 0.9405, 0.5656, 0.9405, 0.9871, 0.6292, 0.9912, 0.6292, 0.9912, 0.6726, 0.9871, 0.6726, 0.4604, 0.9948, 0.4562, 0.9948, 0.4562, 0.9545, 0.4604, 0.9545, 0.7234, 0.294, 0.6779, 0.294, 0.6779, 0.2465, 0.7234, 0.2465, 0.9353, 0.2935, 0.9395, 0.2935, 0.9395, 0.3452, 0.9353, 0.3452, 0.4493, 0.367, 0.4493, 0.41, 0.4493, 0.4234, 0.4367, 0.4234, 0.385, 0.4234, 0.3711, 0.4234, 0.3409, 0.4234, 0.3106, 0.4234, 0.2968, 0.4234, 0.2451, 0.4234, 0.2324, 0.4234, 0.2324, 0.41, 0.2324, 0.367, 0.2324, 0.3494, 0.2324, 0.3081, 0.2451, 0.3081, 0.2451, 0.3494, 0.2968, 0.3494, 0.2968, 0.3081, 0.3106, 0.3081, 0.3106, 0.3494, 0.3409, 0.3494, 0.3711, 0.3494, 0.3711, 0.3081, 0.385, 0.3081, 0.385, 0.3494, 0.4367, 0.3494, 0.4367, 0.3081, 0.4493, 0.3081, 0.4493, 0.3494, 0.9352, 0.8303, 0.9394, 0.8303, 0.9394, 0.882, 0.9352, 0.882, 0.9283, 0.4338, 0.9324, 0.4338, 0.9324, 0.4855, 0.9283, 0.4855, 0.7888, 0.9948, 0.7847, 0.9948, 0.7847, 0.9545, 0.7888, 0.9545, 0.4014, 0.9547, 0.4056, 0.9547, 0.4056, 0.994, 0.4014, 0.994, 0.9332, 0.7595, 0.9373, 0.7595, 0.9373, 0.8112, 0.9332, 0.8112, 0.9333, 0.06727, 0.9374, 0.06727, 0.9374, 0.119, 0.9333, 0.119, 0.5121, 0.9516, 0.5162, 0.9516, 0.5162, 0.993, 0.5121, 0.993, 0.8343, 0.8883, 0.8385, 0.8883, 0.8385, 0.94, 0.8343, 0.94, 0.2234, 0.9553, 0.2276, 0.9553, 0.2276, 0.9945, 0.2234, 0.9945, 0.3196, 0.8313, 0.2793, 0.8313, 0.2793, 0.7837, 0.3196, 0.7837, 0.884, 0.9545, 0.8881, 0.9545, 0.8881, 0.9948, 0.884, 0.9948, 0.5524, 0.9922, 0.5482, 0.9922, 0.5482, 0.9509, 0.5524, 0.9509, 0.5919, 0.9509, 0.596, 0.9509, 0.596, 0.9922, 0.5919, 0.9922, 0.9923, 0.2783, 0.9881, 0.2783, 0.9881, 0.2369, 0.9923, 0.2369, 0.2553, 0.9553, 0.2595, 0.9553, 0.2595, 0.9945, 0.2553, 0.9945, 0.4975, 0.8895, 0.5017, 0.8895, 0.5017, 0.9412, 0.4975, 0.9412, 0.9333, 0.00519, 0.9374, 0.00519, 0.9374, 0.05689, 0.9333, 0.05689, 0.9836, 0.8862, 0.9878, 0.8862, 0.9878, 0.9317, 0.9836, 0.9317, 0.8343, 0.9503, 0.8385, 0.9503, 0.8385, 0.9917, 0.8343, 0.9917, 0.4303, 0.7706, 0.3869, 0.7706, 0.3869, 0.7231, 0.4303, 0.7231, 0.8389, 0.807, 0.7996, 0.807, 0.7996, 0.7595, 0.8389, 0.7595, 0.8217, 0.1161, 0.7824, 0.1161, 0.7824, 0.06583, 0.8217, 0.06583, 0.4262, 0.8305, 0.3869, 0.8305, 0.3869, 0.781, 0.4262, 0.781, 0.2648, 0.7712, 0.2234, 0.7712, 0.2234, 0.7209, 0.2648, 0.7209, 0.7913, 0.7491, 0.75, 0.7491, 0.75, 0.6996, 0.7913, 0.6996, 0.8237, 0.352, 0.7824, 0.352, 0.7824, 0.3044, 0.8237, 0.3044, 0.6465, 0.8238, 0.6535, 0.8238, 0.6535, 0.8733, 0.6465, 0.8733, 0.9058, 0.1294, 0.9128, 0.1294, 0.9128, 0.1769, 0.9058, 0.1769, 0.7743, 0.8711, 0.7673, 0.8711, 0.7673, 0.8216, 0.7743, 0.8216, 0.9478, 0.05692, 0.9548, 0.05692, 0.9548, 0.09826, 0.9478, 0.09826, 0.9637, 0.7389, 0.9568, 0.7389, 0.9568, 0.6996, 0.9637, 0.6996, 0.9109, 0.4338, 0.9179, 0.4338, 0.9179, 0.4792, 0.9109, 0.4792, 0.3556, 0.9451, 0.3486, 0.9451, 0.3486, 0.9037, 0.3556, 0.9037, 0.04682, 0.9099, 0.03986, 0.9099, 0.03986, 0.8623, 0.04682, 0.8623, 0.8493, 0.8201, 0.8563, 0.8201, 0.8563, 0.8697, 0.8493, 0.8697, 0.9671, 0.473, 0.9602, 0.473, 0.9602, 0.4338, 0.9671, 0.4338, 0.04682, 0.9606, 0.03986, 0.9606, 0.03986, 0.9203, 0.04682, 0.9203, 0.9075, 0.8779, 0.9005, 0.8779, 0.9005, 0.8303, 0.9075, 0.8303, 0.9058, 0.1873, 0.9128, 0.1873, 0.9128, 0.2348, 0.9058, 0.2348, 0.9221, 0.6292, 0.929, 0.6292, 0.929, 0.6726, 0.9221, 0.6726, 0.9047, 0.6333, 0.9117, 0.6333, 0.9117, 0.6809, 0.9047, 0.6809, 0.839, 0.1161, 0.8321, 0.1161, 0.8321, 0.06583, 0.839, 0.06583, 0.839, 0.05545, 0.8321, 0.05545, 0.8321, 0.00519, 0.839, 0.00519, 0.6639, 0.8238, 0.6708, 0.8238, 0.6708, 0.8733, 0.6639, 0.8733, 0.3036, 0.9451, 0.2966, 0.9451, 0.2966, 0.9037, 0.3036, 0.9037, 0.9221, 0.5754, 0.929, 0.5754, 0.929, 0.6188, 0.9221, 0.6188, 0.8563, 0.6967, 0.8633, 0.6967, 0.8633, 0.747, 0.8563, 0.747, 0.7569, 0.8711, 0.75, 0.8711, 0.75, 0.8216, 0.7569, 0.8216, 0.1612, 0.9203, 0.1682, 0.9203, 0.1682, 0.9606, 0.1612, 0.9606, 0.8695, 0.4833, 0.8625, 0.4833, 0.8625, 0.4338, 0.8695, 0.4338, 0.9612, 0.2721, 0.9542, 0.2721, 0.9542, 0.2328, 0.9612, 0.2328, 0.7338, 0.2485, 0.7407, 0.2485, 0.7407, 0.294, 0.7338, 0.294, 0.817, 0.9332, 0.8239, 0.9332, 0.8239, 0.9725, 0.817, 0.9725, 0.9428, 0.4338, 0.9498, 0.4338, 0.9498, 0.4751, 0.9428, 0.4751, 0.7569, 0.9249, 0.75, 0.9249, 0.75, 0.8815, 0.7569, 0.8815, 0.5482, 0.8289, 0.5552, 0.8289, 0.5552, 0.8784, 0.5482, 0.8784, 0.09882, 0.9606, 0.09187, 0.9606, 0.09187, 0.9203, 0.09882, 0.9203, 0.9464, 0.7409, 0.9394, 0.7409, 0.9394, 0.6996, 0.9464, 0.6996, 0.7378, 0.9256, 0.7309, 0.9256, 0.7309, 0.8822, 0.7378, 0.8822, 0.3869, 0.903, 0.3938, 0.903, 0.3938, 0.9443, 0.3869, 0.9443, 0.2477, 0.9449, 0.2408, 0.9449, 0.2408, 0.9035, 0.2477, 0.9035, 0.9007, 0.2935, 0.9076, 0.2935, 0.9076, 0.341, 0.9007, 0.341, 0.06415, 0.9099, 0.0572, 0.9099, 0.0572, 0.8623, 0.06415, 0.8623, 0.6336, 0.8382, 0.6266, 0.8382, 0.6266, 0.7879, 0.6336, 0.7879, 0.848, 0.5549, 0.841, 0.5549, 0.841, 0.5046, 0.848, 0.5046, 0.9117, 0.623, 0.9047, 0.623, 0.9047, 0.5754, 0.9117, 0.5754, 0.9138, 0.5501, 0.9068, 0.5501, 0.9068, 0.5046, 0.9138, 0.5046, 0.6266, 0.9106, 0.6336, 0.9106, 0.6336, 0.952, 0.6266, 0.952, 0.00519, 0.8623, 0.01215, 0.8623, 0.01215, 0.9099, 0.00519, 0.9099, 0.8525, 0.3665, 0.8595, 0.3665, 0.8595, 0.4168, 0.8525, 0.4168, 0.8546, 0.1294, 0.8615, 0.1294, 0.8615, 0.1796, 0.8546, 0.1796, 0.2304, 0.9449, 0.2234, 0.9449, 0.2234, 0.9035, 0.2304, 0.9035, 0.8239, 0.867, 0.817, 0.867, 0.817, 0.8174, 0.8239, 0.8174, 0.02253, 0.8623, 0.02948, 0.8623, 0.02948, 0.9099, 0.02253, 0.9099, 0.8563, 0.9255, 0.8493, 0.9255, 0.8493, 0.8801, 0.8563, 0.8801, 0.1439, 0.9203, 0.1508, 0.9203, 0.1508, 0.9606, 0.1439, 0.9606, 0.9497, 0.9338, 0.9567, 0.9338, 0.9567, 0.9731, 0.9497, 0.9731, 0.8698, 0.3665, 0.8768, 0.3665, 0.8768, 0.416, 0.8698, 0.416, 0.7205, 0.8718, 0.7135, 0.8718, 0.7135, 0.8223, 0.7205, 0.8223, 0.1162, 0.9606, 0.1092, 0.9606, 0.1092, 0.9203, 0.1162, 0.9203, 0.7205, 0.9256, 0.7135, 0.9256, 0.7135, 0.8822, 0.7205, 0.8822, 0.7107, 0.4338, 0.752, 0.4338, 0.752, 0.4855, 0.7107, 0.4855, 0.482, 0.76, 0.4417, 0.76, 0.4417, 0.7083, 0.482, 0.7083, 0.4417, 0.6463, 0.4872, 0.6463, 0.4872, 0.698, 0.4417, 0.698, 0.3765, 0.7127, 0.3331, 0.7127, 0.3331, 0.661, 0.3765, 0.661, 0.75, 0.7595, 0.7893, 0.7595, 0.7893, 0.8112, 0.75, 0.8112, 0.7024, 0.6375, 0.7437, 0.6375, 0.7437, 0.6892, 0.7024, 0.6892, 0.9561, 0.3369, 0.9499, 0.3369, 0.9499, 0.2935, 0.9561, 0.2935, 0.9231, 0.1873, 0.9293, 0.1873, 0.9293, 0.2328, 0.9231, 0.2328, 0.8964, 0.5563, 0.8903, 0.5563, 0.8903, 0.5046, 0.8964, 0.5046, 0.9837, 0.473, 0.9775, 0.473, 0.9775, 0.4338, 0.9837, 0.4338, 0.9778, 0.2742, 0.9716, 0.2742, 0.9716, 0.2338, 0.9778, 0.2338, 0.8902, 0.882, 0.884, 0.882, 0.884, 0.8303, 0.8902, 0.8303, 0.479, 0.882, 0.4728, 0.882, 0.4728, 0.8303, 0.479, 0.8303, 0.9241, 0.5046, 0.9303, 0.5046, 0.9303, 0.5501, 0.9241, 0.5501, 0.8954, 0.2431, 0.8892, 0.2431, 0.8892, 0.1914, 0.8954, 0.1914, 0.7735, 0.9766, 0.7673, 0.9766, 0.7673, 0.9353, 0.7735, 0.9353, 0.9241, 0.9793, 0.9179, 0.9793, 0.9179, 0.94, 0.9241, 0.94, 0.9767, 0.6168, 0.9705, 0.6168, 0.9705, 0.5754, 0.9767, 0.5754, 0.8954, 0.1811, 0.8892, 0.1811, 0.8892, 0.1294, 0.8954, 0.1294, 0.4624, 0.882, 0.4562, 0.882, 0.4562, 0.8303, 0.4624, 0.8303, 0.8944, 0.6892, 0.8882, 0.6892, 0.8882, 0.6375, 0.8944, 0.6375, 0.9705, 0.6292, 0.9767, 0.6292, 0.9767, 0.6706, 0.9705, 0.6706, 0.3931, 0.8926, 0.3869, 0.8926, 0.3869, 0.8409, 0.3931, 0.8409, 0.67, 0.9778, 0.6639, 0.9778, 0.6639, 0.9375, 0.67, 0.9375, 0.9604, 0.1728, 0.9542, 0.1728, 0.9542, 0.1294, 0.9604, 0.1294, 0.7746, 0.294, 0.7684, 0.294, 0.7684, 0.2485, 0.7746, 0.2485, 0.9695, 0.3665, 0.9757, 0.3665, 0.9757, 0.4078, 0.9695, 0.4078, 0.9671, 0.9338, 0.9733, 0.9338, 0.9733, 0.9751, 0.9671, 0.9751, 0.977, 0.1707, 0.9708, 0.1707, 0.9708, 0.1294, 0.977, 0.1294, 0.4493, 0.1158, 0.4493, 0.1323, 0.4367, 0.1323, 0.385, 0.1323, 0.3711, 0.1323, 0.3409, 0.1323, 0.3409, 0.1158, 0.3711, 0.1158, 0.3711, 0.07651, 0.385, 0.07651, 0.385, 0.1158, 0.4367, 0.1158, 0.4367, 0.07651, 0.4493, 0.07651, 0.4597, 0.41, 0.4597, 0.367, 0.4597, 0.3494, 0.4597, 0.3081, 0.4597, 0.2915, 0.4597, 0.2512, 0.4597, 0.2367, 0.4597, 0.1913, 0.4597, 0.1757, 0.4597, 0.1323, 0.4597, 0.1158, 0.4597, 0.07651, 0.4597, 0.06204, 0.4597, 0.0207, 0.4746, 0.0207, 0.4746, 0.06204, 0.4746, 0.07651, 0.4746, 0.1158, 0.4746, 0.1323, 0.4746, 0.1757, 0.4746, 0.1913, 0.4746, 0.2367, 0.4746, 0.2512, 0.4746, 0.2915, 0.4746, 0.3081, 0.4746, 0.3494, 0.4746, 0.367, 0.4746, 0.41, 0.4746, 0.07651, 0.4746, 0.06204, 0.5222, 0.06204, 0.5222, 0.0207, 0.536, 0.0207, 0.536, 0.06204, 0.5863, 0.06204, 0.5863, 0.0207, 0.6017, 0.0207, 0.6017, 0.06204, 0.6512, 0.06204, 0.6512, 0.07651, 0.6017, 0.07651, 0.5863, 0.07651, 0.536, 0.07651, 0.5222, 0.07651, 0.6512, 0.367, 0.6512, 0.3494, 0.6512, 0.3081, 0.6512, 0.2915, 0.6512, 0.2512, 0.6512, 0.2367, 0.6512, 0.1913, 0.6512, 0.1757, 0.6512, 0.1323, 0.6512, 0.1158, 0.6512, 0.07651, 0.6512, 0.06204, 0.6512, 0.0207, 0.6017, 0.0207, 0.5863, 0.0207, 0.536, 0.0207, 0.5222, 0.0207, 0.4746, 0.0207, 0.4597, 0.0207, 0.4597, 0.00519, 0.4746, 0.00519, 0.5222, 0.00519, 0.536, 0.00519, 0.5863, 0.00519, 0.6017, 0.00519, 0.6512, 0.00519, 0.6675, 0.00519, 0.6675, 0.0207, 0.6675, 0.06204, 0.6675, 0.07651, 0.6675, 0.1158, 0.6675, 0.1323, 0.6675, 0.1757, 0.6675, 0.1913, 0.6675, 0.2367, 0.6675, 0.2512, 0.6675, 0.2915, 0.6675, 0.3081, 0.6675, 0.3494, 0.6675, 0.367, 0.6675, 0.41, 0.6675, 0.4234, 0.6512, 0.4234, 0.6017, 0.4234, 0.5863, 0.4234, 0.536, 0.4234, 0.5222, 0.4234, 0.4746, 0.4234, 0.4597, 0.4234, 0.4597, 0.41, 0.4746, 0.41, 0.4746, 0.367, 0.5222, 0.367, 0.536, 0.367, 0.5863, 0.367, 0.6017, 0.367])
me_cube.materials.append(None)
me_cube.use_remesh_preserve_volume = False
me_cube.use_remesh_preserve_attributes = False
me_cube.use_mirror_vertex_groups = False
me_cube.use_paint_bone_selection = False
me_cube.use_paint_mask = True
me_cube.update()

# ---- objects
ob_hemi = bpy.data.objects.new('Hemi', light_hemi)
ob_cube = bpy.data.objects.new('Cube', me_cube)
ob_lamp = bpy.data.objects.new('Lamp', light_lamp)
ob_camera = bpy.data.objects.new('Camera', cam_camera)

# ---- transforms, parenting, visibility, modifiers, constraints
ob_hemi.location = (4.192, -3.641, 8.255)
ob_hemi.rotation_euler = (0.2618, 0.235, 0.0623)
ob_hemi.lineart.crease_threshold = 0.0
ob_cube.location = (-0.0374, 0.0, 1.09)
ob_cube.lock_rotations_4d = False
ob_cube.empty_display_type = 'ARROWS'
ob_cube.lineart.crease_threshold = 0.0
ob_cube.material_slots[0].link = 'OBJECT'; ob_cube.material_slots[0].material = mat_building
_m = ob_cube.modifiers.new('Decimate', 'DECIMATE')
_m.decimate_type = 'DISSOLVE'
_m.angle_limit = 0.1047
ob_lamp.location = (1.853, -3.619, 9.999)
ob_lamp.rotation_euler = (0.6503, 0.05522, 1.866)
ob_lamp.lock_rotations_4d = False
ob_lamp.empty_display_type = 'ARROWS'
ob_lamp.color = (0.0, 0.0, 0.0, 0.0)
ob_lamp.lineart.crease_threshold = 0.0
ob_camera.location = (7.481, -6.508, 5.344)
ob_camera.rotation_euler = (1.109, 0.0, 0.8149)
ob_camera.lock_rotations_4d = False
ob_camera.empty_display_type = 'ARROWS'
ob_camera.color = (0.0, 0.0, 0.0, 0.0)
ob_camera.display_type = 'WIRE'
ob_camera.lineart.crease_threshold = 0.0

# ---- collection membership
col_collection_1.objects.link(ob_hemi)
col_collection_1.objects.link(ob_cube)
col_collection_1.objects.link(ob_lamp)
col_collection_1.objects.link(ob_camera)

# ---- scene / render settings (as saved in the file)
scene.camera = ob_camera
scene.frame_start = 1; scene.frame_end = 250; scene.frame_set(1)
scene.render.engine = 'CYCLES'
scene.render.resolution_percentage = 50
scene.render.dither_intensity = 0.0
scene.cycles.use_denoising = False
scene.cycles.samples = 128
scene.cycles.sampling_pattern = 'TABULATED_SOBOL'
scene.cycles.use_adaptive_sampling = False
scene.cycles.use_light_tree = False
scene.cycles.blur_glossy = 0.0
scene.cycles.sample_clamp_indirect = 0.0
scene.view_settings.view_transform = 'Standard'
bpy.context.view_layer.update()
